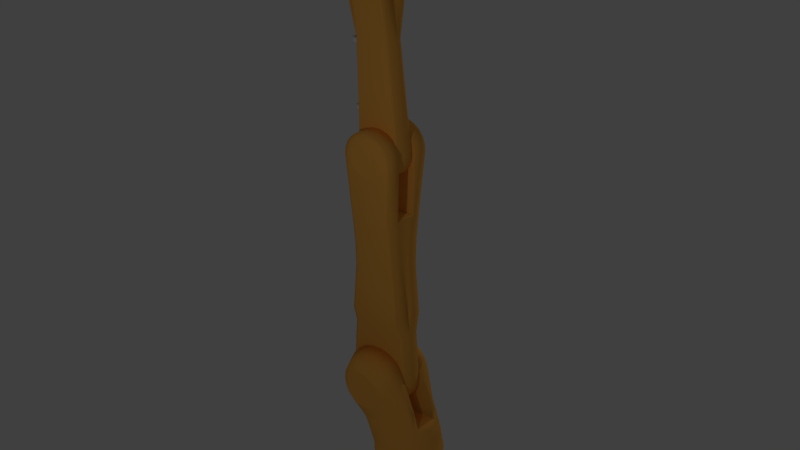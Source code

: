 # Source: kuka.blend  (saved by Blender 2.78.0; exported with 4.5.12 LTS)
import bpy
from mathutils import Matrix  # noqa: F401  (used for matrix-valued properties, if any)

bpy.ops.wm.read_factory_settings(use_empty=True)
scene = bpy.context.scene
scene.name = 'Scene'

# ---- collections
col_collection_1 = bpy.data.collections.new('Collection 1'); scene.collection.children.link(col_collection_1)

# ---- materials (node trees are filled in below, after node groups)
mat_kukabasematerial = bpy.data.materials.new('kukaBaseMaterial')
mat_kukabasematerial.alpha_threshold = 0.0
mat_kukabasematerial.use_transparent_shadow = False
mat_kukabasematerial.diffuse_color = (1.0, 0.4655, 0.08326, 1.0)
mat_kukabasematerial.specular_color = (0.4, 0.4, 0.4)
mat_kukabasematerial.roughness = 0.5
mat_kukalink1material = bpy.data.materials.new('kukaLink1Material')
mat_kukalink1material.alpha_threshold = 0.0
mat_kukalink1material.use_transparent_shadow = False
mat_kukalink1material.diffuse_color = (1.0, 0.466, 0.083, 1.0)
mat_kukalink1material.specular_color = (0.4, 0.4, 0.4)
mat_kukalink1material.roughness = 0.5
mat_kukalink2material = bpy.data.materials.new('kukaLink2Material')
mat_kukalink2material.alpha_threshold = 0.0
mat_kukalink2material.use_transparent_shadow = False
mat_kukalink2material.diffuse_color = (1.0, 0.466, 0.083, 1.0)
mat_kukalink2material.specular_color = (0.4, 0.4, 0.4)
mat_kukalink2material.roughness = 0.5
mat_kukalink3material = bpy.data.materials.new('kukaLink3Material')
mat_kukalink3material.alpha_threshold = 0.0
mat_kukalink3material.use_transparent_shadow = False
mat_kukalink3material.diffuse_color = (1.0, 0.466, 0.083, 1.0)
mat_kukalink3material.specular_color = (0.4, 0.4, 0.4)
mat_kukalink3material.roughness = 0.5
mat_kukalink4material = bpy.data.materials.new('kukaLink4Material')
mat_kukalink4material.alpha_threshold = 0.0
mat_kukalink4material.use_transparent_shadow = False
mat_kukalink4material.diffuse_color = (1.0, 0.466, 0.083, 1.0)
mat_kukalink4material.specular_color = (0.4, 0.4, 0.4)
mat_kukalink4material.roughness = 0.5

# ---- material node trees

# ---- world
world_world = bpy.data.worlds.new('World'); scene.world = world_world
world_world.color = (0.05088, 0.05088, 0.05088)
world_world.use_sun_shadow = False
world_world.sun_shadow_jitter_overblur = 0.0
world_world.cycles.sampling_method = 'MANUAL'

# ---- lights
light_lamp_001 = bpy.data.lights.new('Lamp.001', 'POINT')
light_lamp_001.transmission_factor = 0.0
light_lamp_001.cutoff_distance = 30.0
light_lamp_001.energy = 100.0
light_lamp_001.shadow_buffer_clip_start = 1.001
light_lamp_001.shadow_soft_size = 0.1
light_lamp_001.shadow_maximum_resolution = 0.006
light_lamp_001.use_absolute_resolution = True
light_lamp = bpy.data.lights.new('Lamp', 'POINT')
light_lamp.transmission_factor = 0.0
light_lamp.cutoff_distance = 30.0
light_lamp.energy = 100.0
light_lamp.shadow_buffer_clip_start = 1.001
light_lamp.shadow_soft_size = 0.1
light_lamp.shadow_maximum_resolution = 0.006
light_lamp.use_absolute_resolution = True

# ---- meshes
me_plane_004 = bpy.data.meshes.new('Plane.004')
me_plane_004.from_pydata([(0.09998, -0.985, 0.2017), (0.08448, -0.9193, 0.2402), (0.04547, -0.8375, 0.2896), (0.02302, -0.8169, 0.303), (0.06623, -0.8716, 0.2687), (-0.0001286, -0.81, 0.3087), (-0.02352, -0.8167, 0.3031), (-0.04593, -0.837, 0.2899), (-0.06663, -0.871, 0.269), (-0.08478, -0.9187, 0.2405), (-0.1002, -0.9849, 0.2017), (-0.985, 0.1001, 0.2017), (-0.985, -0.1, 0.2017), (-0.9189, -0.08462, 0.2404), (-0.8712, -0.06646, 0.2689), (-0.8101, -4.652e-05, 0.3086), (-0.8171, 0.02318, 0.3029), (-0.8372, -0.04576, 0.2898), (-0.8168, -0.02336, 0.303), (-0.8376, 0.04563, 0.2895), (-0.8718, 0.0664, 0.2686), (-0.9195, 0.08464, 0.2401), (0.985, 0.1002, 0.2017), (0.985, -0.1001, 0.2017), (0.09998, 0.985, 0.2017), (-0.1002, 0.9849, 0.2017), (0.9186, -0.08462, 0.2406), (0.8708, -0.06646, 0.2691), (0.9192, 0.08464, 0.2403), (0.8373, 0.04563, 0.2897), (0.8715, 0.0664, 0.2688), (0.8368, -0.04576, 0.29), (0.8168, 0.02318, 0.3031), (0.8165, -0.02336, 0.3032), (0.8098, -9.313e-05, 0.3088), (-0.0001285, 0.81, 0.3087), (0.02302, 0.8169, 0.303), (-0.02352, 0.8167, 0.3031), (-0.04593, 0.837, 0.2899), (0.04547, 0.8375, 0.2896), (-0.06663, 0.871, 0.269), (0.06623, 0.8716, 0.2687), (0.08448, 0.9193, 0.2402), (-0.08478, 0.9187, 0.2405), (-0.9195, 0.08464, 0.2017), (-0.8718, 0.0664, 0.2017), (-0.8376, 0.04563, 0.2017), (-0.8171, 0.02318, 0.2017), (-0.8101, -9.32e-05, 0.2017), (-0.8168, -0.02336, 0.2017), (-0.8372, -0.04576, 0.2017), (-0.8712, -0.06646, 0.2017), (-0.9189, -0.08462, 0.2017), (0.9192, 0.08464, 0.2017), (0.8715, 0.0664, 0.2017), (0.8373, 0.04563, 0.2017), (0.8168, 0.02318, 0.2017), (0.8098, -9.313e-05, 0.2017), (0.8165, -0.02336, 0.2017), (0.8368, -0.04576, 0.2017), (0.8708, -0.06646, 0.2017), (0.9186, -0.08462, 0.2017), (0.08448, 0.9193, 0.2017), (0.06623, 0.8716, 0.2017), (0.04547, 0.8375, 0.2017), (0.02302, 0.8169, 0.2017), (-0.000257, 0.81, 0.2017), (-0.02352, 0.8167, 0.2017), (-0.04593, 0.837, 0.2017), (-0.06663, 0.871, 0.2017), (-0.08478, 0.9187, 0.2017), (0.08448, -0.9193, 0.2017), (0.06623, -0.8716, 0.2017), (0.04547, -0.8375, 0.2017), (0.02302, -0.8169, 0.2017), (-0.000257, -0.81, 0.2017), (-0.02352, -0.8167, 0.2017), (-0.04593, -0.837, 0.2017), (-0.06663, -0.871, 0.2017), (-0.08478, -0.9187, 0.2017), (-3.796e-07, -0.9981, 0.2017), (-0.9981, 2.084e-07, 0.2017), (0.9981, -3.31e-07, 0.2017), (9.114e-09, 0.9981, 0.2017), (-0.2583, -0.9641, 0.2017), (0.2583, -0.9641, 0.2017), (-0.1992, -0.7434, 0.3316), (-3.024e-07, -0.7696, 0.3316), (0.1992, -0.7434, 0.3316), (0.09295, -0.9257, 0.2363), (0.05003, -0.8357, 0.2907), (0.02534, -0.8131, 0.3054), (0.07288, -0.8733, 0.2676), (-0.0001217, -0.8055, 0.3116), (-0.02585, -0.8128, 0.3055), (-0.0505, -0.8351, 0.291), (-0.07327, -0.8726, 0.268), (-0.09324, -0.9251, 0.2366), (-0.9641, 0.2583, 0.2017), (-0.9641, -0.2583, 0.2017), (-0.7434, 0.1992, 0.3316), (-0.7696, 1.546e-07, 0.3316), (-0.7434, -0.1992, 0.3316), (-0.9252, -0.09308, 0.2366), (-0.8727, -0.07311, 0.2679), (-0.8056, -4.68e-05, 0.3115), (-0.8132, 0.02551, 0.3053), (-0.8353, -0.05033, 0.2909), (-0.8129, -0.02569, 0.3054), (-0.8359, 0.0502, 0.2906), (-0.8734, 0.07304, 0.2675), (-0.9259, 0.09311, 0.2362), (-0.2583, 0.9641, 0.2017), (0.9641, -0.2583, 0.2017), (0.9641, 0.2583, 0.2017), (0.2583, 0.9641, 0.2017), (-2.674e-09, 0.7696, 0.3316), (-0.1992, 0.7434, 0.3316), (0.7434, -0.1992, 0.3316), (0.7696, -2.613e-07, 0.3316), (0.7434, 0.1992, 0.3316), (0.1992, 0.7434, 0.3316), (0.9249, -0.09307, 0.2367), (0.8724, -0.07311, 0.2681), (0.9256, 0.09311, 0.2364), (0.8355, 0.0502, 0.2908), (0.8731, 0.07304, 0.2677), (0.835, -0.05033, 0.2911), (0.8129, 0.02551, 0.3055), (0.8126, -0.02569, 0.3056), (0.8053, -9.756e-05, 0.3117), (-0.0001215, 0.8055, 0.3116), (0.02534, 0.8131, 0.3054), (-0.02585, 0.8128, 0.3055), (-0.0505, 0.8351, 0.291), (0.05003, 0.8357, 0.2907), (-0.07327, 0.8726, 0.268), (0.07288, 0.8733, 0.2676), (0.09295, 0.9257, 0.2363), (-0.09324, 0.9251, 0.2366), (-0.4991, 0.8644, 0.2017), (-0.7058, 0.7058, 0.2017), (-0.8644, 0.4991, 0.2017), (-0.8644, -0.4991, 0.2017), (-0.7058, -0.7058, 0.2017), (-0.4991, -0.8644, 0.2017), (0.4991, -0.8644, 0.2017), (0.7058, -0.7058, 0.2017), (0.8644, -0.4991, 0.2017), (0.8644, 0.4991, 0.2017), (0.7058, 0.7058, 0.2017), (0.4991, 0.8644, 0.2017), (-0.3848, 0.6665, 0.3316), (-0.5442, 0.5442, 0.3316), (-0.6665, 0.3848, 0.3316), (-0.6665, -0.3848, 0.3316), (-0.5442, -0.5442, 0.3316), (-0.3848, -0.6665, 0.3316), (0.3848, -0.6665, 0.3316), (0.5442, -0.5442, 0.3316), (0.6665, -0.3848, 0.3316), (0.6665, 0.3848, 0.3316), (0.5442, 0.5442, 0.3316), (0.3848, 0.6665, 0.3316), (9.114e-09, 0.9981, 0.0), (-0.2583, 0.9641, 0.0), (-0.4991, 0.8644, 0.0), (-0.7058, 0.7058, 0.0), (-0.8644, 0.4991, 0.0), (-0.9641, 0.2583, 0.0), (-0.9981, 2.084e-07, 0.0), (-0.9641, -0.2583, 0.0), (-0.8644, -0.4991, 0.0), (-0.7058, -0.7058, 0.0), (-0.4991, -0.8644, 0.0), (-0.2583, -0.9641, 0.0), (-3.796e-07, -0.9981, 0.0), (0.2583, -0.9641, 0.0), (0.4991, -0.8644, 0.0), (0.7058, -0.7058, 0.0), (0.8644, -0.4991, 0.0), (0.9641, -0.2583, 0.0), (0.9981, -3.31e-07, 0.0), (0.9641, 0.2583, 0.0), (0.8644, 0.4991, 0.0), (0.7058, 0.7058, 0.0), (0.4991, 0.8644, 0.0), (0.2583, 0.9641, 0.0), (-0.1992, -0.7434, 0.3479), (-3.024e-07, -0.7696, 0.3479), (0.1992, -0.7434, 0.3479), (-0.7434, 0.1992, 0.3479), (-0.7696, 1.546e-07, 0.3479), (-0.7434, -0.1992, 0.3479), (-2.674e-09, 0.7696, 0.3479), (-0.1992, 0.7434, 0.3479), (0.7434, -0.1992, 0.3479), (0.7696, -2.613e-07, 0.3479), (0.7434, 0.1992, 0.3479), (0.1992, 0.7434, 0.3479), (-0.3848, 0.6665, 0.3479), (-0.5442, 0.5442, 0.3479), (-0.6665, 0.3848, 0.3479), (-0.6665, -0.3848, 0.3479), (-0.5442, -0.5442, 0.3479), (-0.3848, -0.6665, 0.3479), (0.3848, -0.6665, 0.3479), (0.5442, -0.5442, 0.3479), (0.6665, -0.3848, 0.3479), (0.6665, 0.3848, 0.3479), (0.5442, 0.5442, 0.3479), (0.3848, 0.6665, 0.3479), (-0.1992, -0.7434, 1.287), (-3.024e-07, -0.7696, 1.287), (0.1992, -0.7434, 1.287), (-0.7434, 0.1992, 1.287), (-0.7696, 1.546e-07, 1.287), (-0.7434, -0.1992, 1.287), (-2.674e-09, 0.7696, 1.287), (-0.1992, 0.7434, 1.287), (0.7434, -0.1992, 1.287), (0.7696, -2.613e-07, 1.287), (0.7434, 0.1992, 1.287), (0.1992, 0.7434, 1.287), (-0.3848, 0.6665, 1.287), (-0.5442, 0.5442, 1.287), (-0.6665, 0.3848, 1.287), (-0.6665, -0.3848, 1.287), (-0.5442, -0.5442, 1.287), (-0.3848, -0.6665, 1.287), (0.3848, -0.6665, 1.287), (0.5442, -0.5442, 1.287), (0.6665, -0.3848, 1.287), (0.6665, 0.3848, 1.287), (0.5442, 0.5442, 1.287), (0.3848, 0.6665, 1.287)], [], [(73, 2, 3, 74), (55, 29, 32, 56), (74, 3, 5, 75), (56, 32, 34, 57), (75, 5, 6, 76), (57, 34, 33, 58), (76, 6, 7, 77), (58, 33, 31, 59), (77, 7, 8, 78), (59, 31, 27, 60), (78, 8, 9, 79), (60, 27, 26, 61), (61, 26, 23), (11, 44, 21), (44, 45, 20, 21), (45, 46, 19, 20), (46, 47, 16, 19), (47, 48, 15, 16), (48, 49, 18, 15), (49, 50, 17, 18), (50, 51, 14, 17), (51, 52, 13, 14), (52, 12, 13), (22, 28, 53), (71, 1, 4, 72), (53, 28, 30, 54), (72, 4, 2, 73), (54, 30, 29, 55), (79, 9, 10), (1, 71, 0), (71, 72, 73, 74, 75, 76, 77, 78, 79, 10, 80, 0), (44, 11, 81, 12, 52, 51, 50, 49, 48, 47, 46, 45), (22, 53, 54, 55, 56, 57, 58, 59, 60, 61, 23, 82), (24, 83, 25, 70, 69, 68, 67, 66, 65, 64, 63, 62), (62, 42, 24), (62, 63, 41, 42), (63, 64, 39, 41), (64, 65, 36, 39), (65, 66, 35, 36), (67, 37, 35, 66), (68, 38, 37, 67), (69, 40, 38, 68), (70, 43, 40, 69), (25, 43, 70), (87, 86, 84, 10, 97, 96, 95, 94, 93), (88, 87, 93, 91, 90, 92, 89, 0, 85), (102, 101, 105, 108, 107, 104, 103, 12, 99), (98, 11, 111, 110, 109, 106, 105, 101, 100), (119, 118, 113, 23, 122, 123, 127, 129, 130), (141, 153, 152, 140), (84, 86, 157, 145), (142, 154, 153, 141), (98, 100, 154, 142), (149, 161, 120, 114), (150, 162, 161, 149), (146, 158, 88, 85), (151, 163, 162, 150), (147, 159, 158, 146), (143, 155, 102, 99), (148, 160, 159, 147), (144, 156, 155, 143), (113, 118, 160, 148), (145, 157, 156, 144), (85, 0, 80, 176, 177), (150, 149, 184, 185), (146, 85, 177, 178), (151, 150, 185, 186), (147, 146, 178, 179), (143, 99, 171, 172), (115, 151, 186, 187), (148, 147, 179, 180), (144, 143, 172, 173), (140, 112, 165, 166), (113, 148, 180, 181), (145, 144, 173, 174), (141, 140, 166, 167), (84, 145, 174, 175), (142, 141, 167, 168), (114, 22, 82, 182, 183), (98, 142, 168, 169), (149, 114, 183, 184), (170, 81, 98, 169), (171, 99, 81, 170), (84, 175, 176, 80, 10), (182, 82, 113, 181), (164, 165, 112, 25, 83), (164, 83, 24, 115, 187), (163, 151, 115, 121), (152, 117, 112, 140), (116, 121, 115, 24, 138, 137, 135, 132, 131), (116, 131, 133, 134, 136, 139, 25, 112, 117), (120, 119, 130, 128, 125, 126, 124, 22, 114), (24, 42, 138), (42, 41, 137, 138), (41, 39, 135, 137), (39, 36, 132, 135), (36, 35, 131, 132), (35, 37, 133, 131), (37, 38, 134, 133), (38, 40, 136, 134), (40, 43, 139, 136), (23, 26, 122), (122, 26, 27, 123), (123, 27, 31, 127), (127, 31, 33, 129), (129, 33, 34, 130), (130, 34, 32, 128), (128, 32, 29, 125), (125, 29, 30, 126), (126, 30, 28, 124), (124, 28, 22), (10, 9, 97), (97, 9, 8, 96), (96, 8, 7, 95), (95, 7, 6, 94), (94, 6, 5, 93), (93, 5, 3, 91), (91, 3, 2, 90), (90, 2, 4, 92), (92, 4, 1, 89), (89, 1, 0), (11, 21, 111), (111, 21, 20, 110), (110, 20, 19, 109), (109, 19, 16, 106), (106, 16, 15, 105), (105, 15, 18, 108), (108, 18, 17, 107), (107, 17, 14, 104), (104, 14, 13, 103), (103, 13, 12), (139, 43, 25), (120, 161, 209, 198), (88, 158, 206, 190), (156, 157, 205, 204), (116, 117, 195, 194), (154, 100, 191, 202), (163, 121, 199, 211), (158, 159, 207, 206), (102, 155, 203, 193), (100, 101, 192, 191), (86, 87, 189, 188), (159, 160, 208, 207), (87, 88, 190, 189), (101, 102, 193, 192), (161, 162, 210, 209), (119, 120, 198, 197), (162, 163, 211, 210), (152, 153, 201, 200), (117, 152, 200, 195), (153, 154, 202, 201), (160, 118, 196, 208), (157, 86, 188, 205), (155, 156, 204, 203), (121, 116, 194, 199), (200, 201, 225, 224), (190, 206, 230, 214), (195, 200, 224, 219), (201, 202, 226, 225), (199, 194, 218, 223), (188, 189, 213, 212), (208, 196, 220, 232), (203, 204, 228, 227), (194, 195, 219, 218), (189, 190, 214, 213), (198, 209, 233, 222), (204, 205, 229, 228), (196, 197, 221, 220), (211, 199, 223, 235), (206, 207, 231, 230), (197, 198, 222, 221), (202, 191, 215, 226), (207, 208, 232, 231), (191, 192, 216, 215), (193, 203, 227, 217), (209, 210, 234, 233), (192, 193, 217, 216), (205, 188, 212, 229), (210, 211, 235, 234), (118, 119, 197, 196), (213, 214, 230, 231, 232, 220, 221, 222, 233, 234, 235, 223, 218, 219, 224, 225, 226, 215, 216, 217, 227, 228, 229, 212), (165, 164, 187, 186, 185, 184, 183, 182, 181, 180, 179, 178, 177, 176, 175, 174, 173, 172, 171, 170, 169, 168, 167, 166)])
me_plane_004.polygons.foreach_set('use_smooth', [1, 1, 1, 1, 1, 1, 1, 1, 1, 1, 1, 1, 1, 1, 1, 1, 1, 1, 1, 1, 1, 1, 1, 1, 1, 1, 1, 1, 1, 1, 1, 1, 1, 1, 1, 1, 1, 1, 1, 1, 1, 1, 1, 1, 1, 1, 1, 1, 1, 1, 1, 1, 1, 1, 1, 1, 1, 1, 1, 1, 1, 1, 1, 1, 1, 1, 1, 1, 1, 1, 1, 1, 1, 1, 1, 1, 1, 1, 1, 1, 1, 1, 1, 1, 1, 1, 1, 1, 1, 1, 1, 1, 1, 1, 1, 1, 1, 1, 1, 1, 1, 1, 1, 1, 1, 1, 1, 1, 1, 1, 1, 1, 1, 1, 1, 1, 1, 1, 1, 1, 1, 1, 1, 1, 1, 1, 1, 1, 1, 1, 1, 1, 1, 1, 1, 1, 1, 1, 1, 1, 1, 1, 1, 1, 1, 1, 1, 1, 1, 1, 1, 1, 1, 1, 1, 1, 1, 1, 1, 1, 1, 1, 1, 1, 1, 1, 1, 1, 1, 1, 1, 1, 1, 1, 1, 1, 1, 1, 1, 1, 0, 0])
me_plane_004.materials.append(mat_kukabasematerial)
me_plane_004.use_remesh_preserve_volume = False
me_plane_004.use_remesh_preserve_attributes = False
me_plane_004.use_mirror_vertex_groups = False
me_plane_004.update()
me_circle_010 = bpy.data.meshes.new('Circle.010')
me_circle_010.from_pydata([(1.465e-10, 0.06023, -0.004352), (-0.04118, 0.04685, -0.004352), (-0.06664, 0.01181, -0.004352), (-0.06664, -0.03149, -0.004352), (-0.04118, -0.06653, -0.004352), (6.272e-09, -0.07991, -0.004352), (0.04118, -0.06653, -0.004352), (0.06664, -0.03149, -0.004352), (0.06664, 0.01181, -0.004352), (0.04118, 0.04685, -0.004352), (1.465e-10, 0.06023, 0.09616), (-0.04118, 0.04685, 0.09616), (-0.06664, 0.01181, 0.09616), (-0.06664, -0.03149, 0.09616), (-0.04118, -0.06653, 0.09616), (6.272e-09, -0.07991, 0.09616), (0.04118, -0.06653, 0.09616), (0.06664, -0.03149, 0.09616), (0.06664, 0.01181, 0.09616), (0.04118, 0.04685, 0.09616), (-1.893e-09, 0.03067, 0.09616), (-0.03508, 0.01041, 0.09616), (-0.03508, -0.03009, 0.09616), (1.649e-09, -0.05035, 0.09616), (0.03508, -0.03009, 0.09616), (0.03508, 0.01041, 0.09616), (-1.893e-09, 0.03067, 0.03961), (-0.03508, 0.01041, 0.03961), (-0.03508, -0.03009, 0.03961), (1.649e-09, -0.05035, 0.03961), (0.03508, -0.03009, 0.03961), (0.03508, 0.01041, 0.03961)], [], [(4, 14, 13, 3), (1, 11, 10, 0), (8, 18, 17, 7), (5, 15, 14, 4), (2, 12, 11, 1), (9, 19, 18, 8), (6, 16, 15, 5), (3, 13, 12, 2), (0, 10, 19, 9), (7, 17, 16, 6), (18, 25, 24, 17), (17, 24, 16), (16, 24, 23, 15), (15, 23, 22, 14), (14, 22, 13), (13, 22, 21, 12), (12, 21, 11), (11, 21, 20, 10), (10, 20, 25, 19), (19, 25, 18), (20, 21, 27, 26), (25, 20, 26, 31), (23, 24, 30, 29), (21, 22, 28, 27), (24, 25, 31, 30), (22, 23, 29, 28), (27, 28, 29, 30, 31, 26)])
me_circle_010.polygons.foreach_set('use_smooth', [1, 1, 1, 1, 1, 1, 1, 1, 1, 1, 0, 0, 0, 0, 0, 0, 0, 0, 0, 0, 0, 0, 0, 0, 0, 0, 0])
me_circle_010.use_remesh_preserve_volume = False
me_circle_010.use_remesh_preserve_attributes = False
me_circle_010.use_mirror_vertex_groups = False
me_circle_010.update()
me_circle_009 = bpy.data.meshes.new('Circle.009')
me_circle_009.from_pydata([(1.465e-10, 0.06023, -0.004352), (-0.04118, 0.04685, -0.004352), (-0.06664, 0.01181, -0.004352), (-0.06664, -0.03149, -0.004352), (-0.04118, -0.06653, -0.004352), (6.272e-09, -0.07991, -0.004352), (0.04118, -0.06653, -0.004352), (0.06664, -0.03149, -0.004352), (0.06664, 0.01181, -0.004352), (0.04118, 0.04685, -0.004352), (1.465e-10, 0.06023, 0.09616), (-0.04118, 0.04685, 0.09616), (-0.06664, 0.01181, 0.09616), (-0.06664, -0.03149, 0.09616), (-0.04118, -0.06653, 0.09616), (6.272e-09, -0.07991, 0.09616), (0.04118, -0.06653, 0.09616), (0.06664, -0.03149, 0.09616), (0.06664, 0.01181, 0.09616), (0.04118, 0.04685, 0.09616), (-1.893e-09, 0.03067, 0.09616), (-0.03508, 0.01041, 0.09616), (-0.03508, -0.03009, 0.09616), (1.649e-09, -0.05035, 0.09616), (0.03508, -0.03009, 0.09616), (0.03508, 0.01041, 0.09616), (-1.893e-09, 0.03067, 0.03961), (-0.03508, 0.01041, 0.03961), (-0.03508, -0.03009, 0.03961), (1.649e-09, -0.05035, 0.03961), (0.03508, -0.03009, 0.03961), (0.03508, 0.01041, 0.03961)], [], [(4, 14, 13, 3), (1, 11, 10, 0), (8, 18, 17, 7), (5, 15, 14, 4), (2, 12, 11, 1), (9, 19, 18, 8), (6, 16, 15, 5), (3, 13, 12, 2), (0, 10, 19, 9), (7, 17, 16, 6), (18, 25, 24, 17), (17, 24, 16), (16, 24, 23, 15), (15, 23, 22, 14), (14, 22, 13), (13, 22, 21, 12), (12, 21, 11), (11, 21, 20, 10), (10, 20, 25, 19), (19, 25, 18), (20, 21, 27, 26), (25, 20, 26, 31), (23, 24, 30, 29), (21, 22, 28, 27), (24, 25, 31, 30), (22, 23, 29, 28), (27, 28, 29, 30, 31, 26)])
me_circle_009.polygons.foreach_set('use_smooth', [1, 1, 1, 1, 1, 1, 1, 1, 1, 1, 0, 0, 0, 0, 0, 0, 0, 0, 0, 0, 0, 0, 0, 0, 0, 0, 0])
me_circle_009.use_remesh_preserve_volume = False
me_circle_009.use_remesh_preserve_attributes = False
me_circle_009.use_mirror_vertex_groups = False
me_circle_009.update()
me_circle_008 = bpy.data.meshes.new('Circle.008')
me_circle_008.from_pydata([(1.465e-10, 0.06023, -0.004352), (-0.04118, 0.04685, -0.004352), (-0.06664, 0.01181, -0.004352), (-0.06664, -0.03149, -0.004352), (-0.04118, -0.06653, -0.004352), (6.272e-09, -0.07991, -0.004352), (0.04118, -0.06653, -0.004352), (0.06664, -0.03149, -0.004352), (0.06664, 0.01181, -0.004352), (0.04118, 0.04685, -0.004352), (1.465e-10, 0.06023, 0.09616), (-0.04118, 0.04685, 0.09616), (-0.06664, 0.01181, 0.09616), (-0.06664, -0.03149, 0.09616), (-0.04118, -0.06653, 0.09616), (6.272e-09, -0.07991, 0.09616), (0.04118, -0.06653, 0.09616), (0.06664, -0.03149, 0.09616), (0.06664, 0.01181, 0.09616), (0.04118, 0.04685, 0.09616), (-1.893e-09, 0.03067, 0.09616), (-0.03508, 0.01041, 0.09616), (-0.03508, -0.03009, 0.09616), (1.649e-09, -0.05035, 0.09616), (0.03508, -0.03009, 0.09616), (0.03508, 0.01041, 0.09616), (-1.893e-09, 0.03067, 0.03961), (-0.03508, 0.01041, 0.03961), (-0.03508, -0.03009, 0.03961), (1.649e-09, -0.05035, 0.03961), (0.03508, -0.03009, 0.03961), (0.03508, 0.01041, 0.03961)], [], [(4, 14, 13, 3), (1, 11, 10, 0), (8, 18, 17, 7), (5, 15, 14, 4), (2, 12, 11, 1), (9, 19, 18, 8), (6, 16, 15, 5), (3, 13, 12, 2), (0, 10, 19, 9), (7, 17, 16, 6), (18, 25, 24, 17), (17, 24, 16), (16, 24, 23, 15), (15, 23, 22, 14), (14, 22, 13), (13, 22, 21, 12), (12, 21, 11), (11, 21, 20, 10), (10, 20, 25, 19), (19, 25, 18), (20, 21, 27, 26), (25, 20, 26, 31), (23, 24, 30, 29), (21, 22, 28, 27), (24, 25, 31, 30), (22, 23, 29, 28), (27, 28, 29, 30, 31, 26)])
me_circle_008.polygons.foreach_set('use_smooth', [1, 1, 1, 1, 1, 1, 1, 1, 1, 1, 0, 0, 0, 0, 0, 0, 0, 0, 0, 0, 0, 0, 0, 0, 0, 0, 0])
me_circle_008.use_remesh_preserve_volume = False
me_circle_008.use_remesh_preserve_attributes = False
me_circle_008.use_mirror_vertex_groups = False
me_circle_008.update()
me_circle_005 = bpy.data.meshes.new('Circle.005')
me_circle_005.from_pydata([(1.465e-10, 0.06023, -0.004352), (-0.04118, 0.04685, -0.004352), (-0.06664, 0.01181, -0.004352), (-0.06664, -0.03149, -0.004352), (-0.04118, -0.06653, -0.004352), (6.272e-09, -0.07991, -0.004352), (0.04118, -0.06653, -0.004352), (0.06664, -0.03149, -0.004352), (0.06664, 0.01181, -0.004352), (0.04118, 0.04685, -0.004352), (1.465e-10, 0.06023, 0.09616), (-0.04118, 0.04685, 0.09616), (-0.06664, 0.01181, 0.09616), (-0.06664, -0.03149, 0.09616), (-0.04118, -0.06653, 0.09616), (6.272e-09, -0.07991, 0.09616), (0.04118, -0.06653, 0.09616), (0.06664, -0.03149, 0.09616), (0.06664, 0.01181, 0.09616), (0.04118, 0.04685, 0.09616), (-1.893e-09, 0.03067, 0.09616), (-0.03508, 0.01041, 0.09616), (-0.03508, -0.03009, 0.09616), (1.649e-09, -0.05035, 0.09616), (0.03508, -0.03009, 0.09616), (0.03508, 0.01041, 0.09616), (-1.893e-09, 0.03067, 0.03961), (-0.03508, 0.01041, 0.03961), (-0.03508, -0.03009, 0.03961), (1.649e-09, -0.05035, 0.03961), (0.03508, -0.03009, 0.03961), (0.03508, 0.01041, 0.03961)], [], [(4, 14, 13, 3), (1, 11, 10, 0), (8, 18, 17, 7), (5, 15, 14, 4), (2, 12, 11, 1), (9, 19, 18, 8), (6, 16, 15, 5), (3, 13, 12, 2), (0, 10, 19, 9), (7, 17, 16, 6), (18, 25, 24, 17), (17, 24, 16), (16, 24, 23, 15), (15, 23, 22, 14), (14, 22, 13), (13, 22, 21, 12), (12, 21, 11), (11, 21, 20, 10), (10, 20, 25, 19), (19, 25, 18), (20, 21, 27, 26), (25, 20, 26, 31), (23, 24, 30, 29), (21, 22, 28, 27), (24, 25, 31, 30), (22, 23, 29, 28), (27, 28, 29, 30, 31, 26)])
me_circle_005.polygons.foreach_set('use_smooth', [1, 1, 1, 1, 1, 1, 1, 1, 1, 1, 0, 0, 0, 0, 0, 0, 0, 0, 0, 0, 0, 0, 0, 0, 0, 0, 0])
me_circle_005.use_remesh_preserve_volume = False
me_circle_005.use_remesh_preserve_attributes = False
me_circle_005.use_mirror_vertex_groups = False
me_circle_005.update()
me_circle_001 = bpy.data.meshes.new('Circle.001')
me_circle_001.from_pydata([(0.6939, -4.515e-07, 0.369), (-0.7654, -0.2781, 0.2137), (-0.8231, -1.133e-06, 0.2076), (0.6361, -0.2781, 0.3628), (-0.8085, -0.1488, 0.2091), (0.6793, -0.1488, 0.3674), (-0.8085, 0.1488, 0.2091), (-0.7654, 0.2781, 0.2137), (0.6793, 0.1488, 0.3674), (0.6361, 0.2781, 0.3628), (0.457, -5.057e-07, 0.7806), (0.59, -4.567e-07, 0.7083), (0.5386, -4.718e-07, 0.7703), (0.534, -0.2781, 0.6939), (0.4824, -0.2781, 0.7559), (0.4428, -0.1488, 0.7769), (0.5759, -0.1488, 0.7046), (0.5244, -0.1488, 0.7667), (0.4428, 0.1488, 0.7769), (0.5759, 0.1488, 0.7046), (0.5244, 0.1488, 0.7667), (0.4824, 0.2781, 0.7559), (0.534, 0.2781, 0.6939), (-0.8042, -0.2781, 0.6225), (-0.8766, -0.3484, 0.4956), (-0.8605, -0.2781, 0.6001), (-0.887, -0.2781, 0.5537), (-0.9322, -1.138e-06, 0.4815), (-0.8606, -1.085e-06, 0.6094), (-0.943, -1.132e-06, 0.5395), (-0.9168, -1.113e-06, 0.5864), (-0.8464, -0.1488, 0.6128), (-0.9182, -0.1488, 0.485), (-0.9026, -0.1488, 0.5898), (-0.9288, -0.1488, 0.5431), (-0.8464, 0.1488, 0.6128), (-0.9182, 0.1488, 0.485), (-0.9026, 0.1488, 0.5898), (-0.9288, 0.1488, 0.5431), (-0.8766, 0.3142, 0.4956), (-0.8042, 0.2781, 0.6225), (-0.887, 0.2781, 0.5537), (-0.8605, 0.2781, 0.6001), (-0.7628, -1.132e-06, 0.01134), (-0.7481, -0.1488, 0.01134), (-0.7047, -0.2781, 0.01134), (-0.6342, -0.4238, 0.01134), (-0.5394, -0.5394, 0.01134), (-0.4238, -0.6342, 0.01134), (-0.2919, -0.7047, 0.01134), (-0.1488, -0.7481, 0.01134), (4.843e-08, -0.7628, 0.01134), (0.1488, -0.7481, 0.01134), (0.2919, -0.7047, 0.01134), (0.4238, -0.6342, 0.01134), (0.5394, -0.5394, 0.01134), (0.6342, -0.4238, 0.01134), (0.7047, -0.2781, 0.01134), (0.7481, -0.1488, 0.01134), (0.7628, -4.497e-07, 0.01134), (0.7607, 0.1513, 2.384e-07), (0.7165, 0.2827, 2.384e-07), (0.6449, 0.4309, 2.384e-07), (0.5484, 0.5484, 2.384e-07), (0.4309, 0.6449, 2.384e-07), (0.2968, 0.7165, 2.384e-07), (0.1513, 0.7607, 2.384e-07), (5.018e-08, 0.7756, 2.384e-07), (-0.1513, 0.7607, 2.384e-07), (-0.2968, 0.7165, 2.384e-07), (-0.4309, 0.6449, 2.384e-07), (-0.5484, 0.5484, 2.384e-07), (-0.6449, 0.4309, 2.384e-07), (-0.7165, 0.2827, 2.384e-07), (0.382, -0.2781, 1.132), (0.3192, -0.4238, 1.1), (0.2347, -0.5394, 1.057), (0.1318, -0.6342, 1.004), (0.01436, -0.7047, 0.9441), (-0.1131, -0.7481, 0.879), (-0.2456, -0.7628, 0.8113), (-0.7607, 0.1513, 2.384e-07), (-0.587, 0.7047, 0.8012), (-0.4596, 0.7481, 0.8249), (-0.2456, 0.7628, 0.8113), (-0.1131, 0.7481, 0.879), (0.01436, 0.7047, 0.9441), (0.1318, 0.6342, 1.004), (0.2347, 0.5394, 1.057), (0.3192, 0.4238, 1.1), (0.382, 0.2781, 1.132), (0.7481, 0.1488, 0.01134), (-0.4596, -0.7481, 0.8249), (-0.587, -0.7047, 0.8012), (-0.7756, -1.151e-06, 1.788e-07), (-0.7607, -0.1513, 1.788e-07), (-0.7165, -0.2827, 1.788e-07), (-0.6449, -0.4309, 1.788e-07), (-0.5484, -0.5484, 1.788e-07), (-0.4309, -0.6449, 1.788e-07), (-0.2968, -0.7165, 1.788e-07), (-0.1513, -0.7607, 1.788e-07), (5.018e-08, -0.7756, 1.788e-07), (0.1513, -0.7607, 1.788e-07), (0.2968, -0.7165, 1.788e-07), (0.4309, -0.6449, 1.788e-07), (0.5484, -0.5484, 1.788e-07), (0.6449, -0.4309, 1.788e-07), (0.7165, -0.2827, 1.788e-07), (0.7607, -0.1513, 1.788e-07), (0.7756, -4.574e-07, 1.788e-07), (0.7047, 0.2781, 0.01134), (0.6342, 0.4238, 0.01134), (0.5394, 0.5394, 0.01134), (0.4238, 0.6342, 0.01134), (0.2919, 0.7047, 0.01134), (0.1488, 0.7481, 0.01134), (4.843e-08, 0.7628, 0.01134), (-0.1488, 0.7481, 0.01134), (-0.2919, 0.7047, 0.01134), (-0.4238, 0.6342, 0.01134), (-0.5394, 0.5394, 0.01134), (-0.6342, 0.4238, 0.01134), (-0.7047, 0.2781, 0.01134), (-0.7481, 0.1488, 0.01134), (-0.7044, -0.6342, 0.7654), (-0.8073, -0.5394, 0.7128), (-0.8918, -0.4238, 0.6696), (-0.8582, -0.3484, 0.6343), (-0.8334, -0.8163, 1.962), (-0.9304, -0.8163, 1.893), (-1.004, -0.8163, 1.8), (-1.049, -0.8163, 1.69), (-1.06, -0.8163, 1.572), (-1.038, -0.8163, 1.455), (-0.9843, -0.8163, 1.349), (-0.9027, -0.8163, 1.263), (-0.8, -0.8163, 1.203), (-0.6846, -0.8163, 1.175), (-0.5659, -0.8163, 1.18), (-0.4535, -0.8163, 1.218), (-0.3565, -0.8163, 1.287), (-0.2827, -0.8163, 1.38), (-0.2382, -0.8163, 1.49), (-0.2265, -0.8163, 1.608), (-0.2485, -0.8163, 1.725), (-0.3026, -0.8163, 1.831), (-0.3843, -0.8163, 1.917), (-0.4869, -0.8163, 1.977), (-0.6023, -0.8163, 2.005), (-0.721, -0.8163, 2.0), (-0.9362, -0.6542, 2.163), (-1.086, -0.6542, 2.057), (-1.199, -0.6542, 1.914), (-1.268, -0.6542, 1.744), (-1.286, -0.6542, 1.562), (-1.252, -0.6542, 1.382), (-1.169, -0.6542, 1.219), (-1.043, -0.6542, 1.086), (-0.8847, -0.6542, 0.9937), (-0.7069, -0.7002, 0.9499), (-0.524, -0.735, 0.9579), (-0.3508, -0.735, 1.017), (-0.2012, -0.735, 1.123), (-0.08753, -0.7002, 1.266), (-0.01887, -0.6542, 1.436), (-0.0008055, -0.6542, 1.618), (-0.03481, -0.6542, 1.798), (-0.1181, -0.6542, 1.961), (-0.244, -0.6542, 2.094), (-0.4022, -0.6542, 2.186), (-0.58, -0.6542, 2.23), (-0.7629, -0.6542, 2.222), (-1.013, -0.2593, 2.313), (-1.202, -0.2593, 2.18), (-1.345, -0.2593, 1.999), (-1.432, -0.2593, 1.784), (-1.455, -0.2593, 1.554), (-1.383, -0.2593, 1.342), (-0.01083, -0.2593, 2.043), (-0.139, -0.2593, 2.227), (-0.3388, -0.2593, 2.343), (-0.5633, -0.2593, 2.398), (-0.7943, -0.2593, 2.388), (-0.7044, 0.6342, 0.7654), (-0.8073, 0.5394, 0.7128), (-0.8918, 0.4238, 0.6696), (-0.8582, 0.3142, 0.6343), (-0.8334, 0.8163, 1.962), (-0.9304, 0.8163, 1.893), (-1.004, 0.8163, 1.8), (-1.049, 0.8163, 1.69), (-1.06, 0.8163, 1.572), (-1.038, 0.8163, 1.455), (-0.9843, 0.8163, 1.349), (-0.9027, 0.8163, 1.263), (-0.8, 0.8163, 1.203), (-0.6846, 0.8163, 1.175), (-0.5659, 0.8163, 1.18), (-0.4535, 0.8163, 1.218), (-0.3565, 0.8163, 1.287), (-0.2827, 0.8163, 1.38), (-0.2382, 0.8163, 1.49), (-0.2265, 0.8163, 1.608), (-0.2485, 0.8163, 1.725), (-0.3026, 0.8163, 1.831), (-0.3843, 0.8163, 1.917), (-0.4869, 0.8163, 1.977), (-0.6023, 0.8163, 2.005), (-0.721, 0.8163, 2.0), (-0.9362, 0.6542, 2.163), (-1.086, 0.6542, 2.057), (-1.199, 0.6542, 1.914), (-1.268, 0.6542, 1.744), (-1.286, 0.6542, 1.562), (-1.252, 0.6542, 1.382), (-1.169, 0.6542, 1.219), (-1.043, 0.6542, 1.086), (-0.8847, 0.6542, 0.9937), (-0.7069, 0.7002, 0.9499), (-0.524, 0.735, 0.9579), (-0.3508, 0.735, 1.017), (-0.2012, 0.735, 1.123), (-0.08753, 0.7002, 1.266), (-0.01887, 0.6542, 1.436), (-0.0008054, 0.6542, 1.618), (-0.03481, 0.6542, 1.798), (-0.1181, 0.6542, 1.961), (-0.244, 0.6542, 2.094), (-0.4022, 0.6542, 2.186), (-0.58, 0.6542, 2.23), (-0.7629, 0.6542, 2.222), (-1.013, 0.2593, 2.313), (-1.202, 0.2593, 2.18), (-1.345, 0.2593, 1.999), (-1.432, 0.2593, 1.784), (-1.455, 0.2593, 1.554), (-1.383, 0.2593, 1.342), (-0.01083, 0.2593, 2.043), (-0.139, 0.2593, 2.227), (-0.3388, 0.2593, 2.343), (-0.5633, 0.2593, 2.398), (-0.7943, 0.2593, 2.388), (-0.06461, -0.7628, 0.2883), (-0.1789, -0.7628, 0.6171), (-0.486, -0.6342, 0.2434), (-0.5893, -0.6342, 0.5116), (-0.6953, -0.4238, 0.2212), (-0.7932, -0.4238, 0.4592), (-0.3549, -0.7047, 0.2574), (-0.4616, -0.7047, 0.5444), (0.1038, -0.7047, 0.6898), (0.2257, -0.7047, 0.3191), (0.3568, -0.6342, 0.3331), (0.2315, -0.6342, 0.7226), (0.4717, -0.5394, 0.3453), (0.3435, -0.5394, 0.7514), (-0.6009, -0.5394, 0.2312), (-0.7013, -0.5394, 0.4828), (-0.2126, -0.7481, 0.2725), (-0.323, -0.7481, 0.58), (0.566, -0.4238, 0.3554), (0.4353, -0.4238, 0.775), (0.566, 0.4238, 0.3554), (0.4353, 0.4238, 0.775), (-0.2126, 0.7481, 0.2725), (-0.323, 0.7481, 0.58), (0.3568, 0.6342, 0.3331), (0.2315, 0.6342, 0.7226), (-0.3549, 0.7047, 0.2574), (-0.4616, 0.7047, 0.5444), (-0.486, 0.6342, 0.2434), (-0.5893, 0.6342, 0.5116), (0.08337, -0.7481, 0.304), (-0.03479, -0.7481, 0.6541), (-0.06461, 0.7628, 0.2883), (-0.1789, 0.7628, 0.6171), (-0.6009, 0.5394, 0.2312), (-0.7013, 0.5394, 0.4828), (0.4717, 0.5394, 0.3453), (0.3435, 0.5394, 0.7514), (0.1038, 0.7047, 0.6898), (0.2257, 0.7047, 0.3191), (-0.6953, 0.4238, 0.2212), (-0.7932, 0.4238, 0.4592), (0.08337, 0.7481, 0.304), (-0.03479, 0.7481, 0.6541), (0.7607, 0.1513, -0.06824), (0.7165, 0.2827, -0.06824), (0.6449, 0.4309, -0.06824), (0.5484, 0.5484, -0.06824), (0.4309, 0.6449, -0.06824), (0.2968, 0.7165, -0.06824), (0.1513, 0.7607, -0.06824), (5.018e-08, 0.7756, -0.06824), (-0.1513, 0.7607, -0.06824), (-0.2968, 0.7165, -0.06824), (-0.4309, 0.6449, -0.06824), (-0.5484, 0.5484, -0.06824), (-0.6449, 0.4309, -0.06824), (-0.7165, 0.2827, -0.06824), (-0.7607, 0.1513, -0.06824), (-0.7756, -1.151e-06, -0.06824), (-0.7607, -0.1513, -0.06824), (-0.7165, -0.2827, -0.06824), (-0.6449, -0.4309, -0.06824), (-0.5484, -0.5484, -0.06824), (-0.4309, -0.6449, -0.06824), (-0.2968, -0.7165, -0.06824), (-0.1513, -0.7607, -0.06824), (5.018e-08, -0.7756, -0.06824), (0.1513, -0.7607, -0.06824), (0.2968, -0.7165, -0.06824), (0.4309, -0.6449, -0.06824), (0.5484, -0.5484, -0.06824), (0.6449, -0.4309, -0.06824), (0.7165, -0.2827, -0.06824), (0.7607, -0.1513, -0.06824), (0.7756, -4.574e-07, -0.06824)], [], [(10, 28, 31, 15), (6, 36, 39, 7), (21, 40, 35, 18), (23, 14, 15, 31), (28, 10, 18, 35), (2, 27, 36, 6), (2, 4, 32, 27), (5, 0, 11, 16), (3, 5, 16, 13), (9, 22, 19, 8), (21, 18, 20), (21, 20, 19, 22), (18, 10, 12, 20), (20, 12, 11, 19), (10, 15, 17, 12), (12, 17, 16, 11), (15, 14, 17), (17, 14, 13, 16), (8, 19, 11, 0), (28, 35, 37, 30), (30, 37, 38, 29), (29, 38, 36, 27), (35, 40, 42, 37), (37, 42, 41, 38), (38, 41, 39, 36), (23, 31, 33, 25), (25, 33, 34, 26), (26, 34, 32, 24), (31, 28, 30, 33), (33, 30, 29, 34), (34, 29, 27, 32), (4, 1, 24, 32), (124, 81, 94, 43), (250, 260, 92, 93), (113, 63, 64, 114), (258, 246, 125, 126), (114, 64, 65, 115), (115, 65, 66, 116), (112, 62, 63, 113), (260, 244, 80, 92), (286, 85, 86, 281), (248, 258, 126, 127), (246, 250, 93, 125), (116, 66, 67, 117), (121, 71, 72, 122), (118, 68, 69, 119), (119, 69, 70, 120), (262, 14, 74, 75), (120, 70, 71, 121), (268, 87, 88, 280), (91, 60, 61, 111), (251, 254, 77, 78), (244, 274, 79, 80), (256, 262, 75, 76), (117, 67, 68, 118), (59, 58, 109, 110), (276, 84, 85, 286), (46, 45, 96, 97), (281, 86, 87, 268), (59, 110, 60, 91), (47, 46, 97, 98), (270, 82, 83, 266), (48, 47, 98, 99), (49, 48, 99, 100), (264, 89, 90, 21), (50, 49, 100, 101), (51, 50, 101, 102), (74, 14, 128), (52, 51, 102, 103), (272, 184, 82, 270), (53, 52, 103, 104), (284, 186, 185, 278), (54, 53, 104, 105), (266, 83, 84, 276), (55, 54, 105, 106), (278, 185, 184, 272), (56, 55, 106, 107), (122, 72, 73, 123), (57, 56, 107, 108), (44, 43, 94, 95), (58, 57, 108, 109), (280, 88, 89, 264), (45, 44, 95, 96), (274, 251, 78, 79), (111, 61, 62, 112), (123, 73, 81, 124), (254, 256, 76, 77), (142, 141, 163, 164), (135, 134, 156, 157), (150, 149, 171, 172), (143, 142, 164, 165), (136, 135, 157, 158), (129, 150, 172, 151), (144, 143, 165, 166), (137, 136, 158, 159), (130, 129, 151, 152), (145, 144, 166, 167), (138, 137, 159, 160), (131, 130, 152, 153), (146, 145, 167, 168), (139, 138, 160, 161), (132, 131, 153, 154), (147, 146, 168, 169), (140, 139, 161, 162), (133, 132, 154, 155), (148, 147, 169, 170), (141, 140, 162, 163), (134, 133, 155, 156), (149, 148, 170, 171), (130, 131, 132, 133, 134, 135, 136, 137, 138, 139, 140, 141, 142, 143, 144, 145, 146, 147, 148, 149, 150, 129), (156, 178, 157), (172, 171, 182, 183), (165, 164, 78, 77), (158, 157, 127, 126), (151, 172, 183, 173), (166, 165, 77, 76), (159, 158, 126, 125), (152, 151, 173, 174), (167, 166, 76, 75), (160, 159, 125, 93), (153, 152, 174, 175), (168, 167, 179), (161, 160, 93, 92), (154, 153, 175, 176), (169, 168, 179, 180), (162, 161, 92, 80), (155, 154, 176, 177), (170, 169, 180, 181), (163, 162, 80, 79), (156, 155, 177, 178), (171, 170, 181, 182), (164, 163, 79, 78), (75, 74, 179), (128, 127, 178), (75, 179, 167), (157, 178, 127), (173, 183, 182, 181, 180, 179, 74, 128, 178, 177, 176, 175, 174), (201, 223, 222, 200), (194, 216, 215, 193), (209, 231, 230, 208), (202, 224, 223, 201), (195, 217, 216, 194), (188, 210, 231, 209), (203, 225, 224, 202), (196, 218, 217, 195), (189, 211, 210, 188), (204, 226, 225, 203), (197, 219, 218, 196), (190, 212, 211, 189), (205, 227, 226, 204), (198, 220, 219, 197), (191, 213, 212, 190), (206, 228, 227, 205), (199, 221, 220, 198), (192, 214, 213, 191), (207, 229, 228, 206), (200, 222, 221, 199), (193, 215, 214, 192), (208, 230, 229, 207), (189, 188, 209, 208, 207, 206, 205, 204, 203, 202, 201, 200, 199, 198, 197, 196, 195, 194, 193, 192, 191, 190), (215, 216, 237), (231, 242, 241, 230), (224, 87, 86, 223), (217, 185, 186, 216), (210, 232, 242, 231), (225, 88, 87, 224), (218, 184, 185, 217), (211, 233, 232, 210), (226, 89, 88, 225), (219, 82, 184, 218), (212, 234, 233, 211), (227, 238, 226), (220, 83, 82, 219), (213, 235, 234, 212), (228, 239, 238, 227), (221, 84, 83, 220), (214, 236, 235, 213), (229, 240, 239, 228), (222, 85, 84, 221), (215, 237, 236, 214), (230, 241, 240, 229), (223, 86, 85, 222), (89, 238, 90), (187, 237, 186), (89, 226, 238), (216, 186, 237), (232, 233, 234, 235, 236, 237, 187, 90, 238, 239, 240, 241, 242), (54, 55, 255, 253), (253, 255, 256, 254), (52, 53, 252, 273), (273, 252, 251, 274), (113, 279, 263, 112), (279, 280, 264, 263), (123, 7, 283, 122), (121, 277, 271, 120), (277, 278, 272, 271), (118, 265, 275, 117), (265, 266, 276, 275), (122, 283, 277, 121), (283, 284, 278, 277), (120, 271, 269, 119), (271, 272, 270, 269), (111, 9, 8, 91), (43, 2, 6, 124), (112, 263, 9, 111), (91, 8, 0, 59), (119, 269, 265, 118), (269, 270, 266, 265), (124, 6, 7, 123), (115, 282, 267, 114), (282, 281, 268, 267), (117, 275, 285, 116), (275, 276, 286, 285), (45, 46, 247, 1), (55, 56, 261, 255), (255, 261, 262, 256), (51, 52, 273, 243), (243, 273, 274, 244), (53, 54, 253, 252), (252, 253, 254, 251), (114, 267, 279, 113), (267, 268, 280, 279), (44, 45, 1, 4), (58, 59, 0, 5), (56, 57, 3, 261), (43, 44, 4, 2), (57, 58, 5, 3), (48, 49, 249, 245), (245, 249, 250, 246), (46, 47, 257, 247), (247, 257, 258, 248), (116, 285, 282, 115), (285, 286, 281, 282), (50, 51, 243, 259), (259, 243, 244, 260), (47, 48, 245, 257), (257, 245, 246, 258), (49, 50, 259, 249), (249, 259, 260, 250), (90, 187, 21), (262, 261, 13), (13, 14, 262), (13, 261, 3), (21, 22, 264), (264, 22, 263), (9, 263, 22), (14, 23, 128), (40, 21, 187), (42, 40, 187), (41, 42, 187), (39, 41, 187), (187, 186, 39), (186, 284, 39), (284, 283, 39), (39, 283, 7), (23, 25, 128), (25, 26, 128), (26, 24, 128), (128, 24, 127), (127, 24, 248), (248, 24, 247), (1, 247, 24), (96, 95, 303, 304), (81, 73, 300, 301), (110, 109, 317, 318), (97, 96, 304, 305), (98, 97, 305, 306), (64, 63, 290, 291), (99, 98, 306, 307), (62, 61, 288, 289), (63, 62, 289, 290), (100, 99, 307, 308), (67, 66, 293, 294), (101, 100, 308, 309), (68, 67, 294, 295), (102, 101, 309, 310), (60, 110, 318, 287), (103, 102, 310, 311), (66, 65, 292, 293), (94, 81, 301, 302), (104, 103, 311, 312), (65, 64, 291, 292), (69, 68, 295, 296), (105, 104, 312, 313), (72, 71, 298, 299), (71, 70, 297, 298), (106, 105, 313, 314), (61, 60, 287, 288), (107, 106, 314, 315), (70, 69, 296, 297), (108, 107, 315, 316), (73, 72, 299, 300), (95, 94, 302, 303), (109, 108, 316, 317)])
me_circle_001.polygons.foreach_set('use_smooth', [1, 1, 1, 1, 1, 1, 1, 1, 1, 1, 1, 1, 1, 1, 1, 1, 1, 1, 1, 1, 1, 1, 1, 1, 1, 1, 1, 1, 1, 1, 1, 1, 1, 1, 1, 1, 1, 1, 1, 1, 1, 1, 1, 1, 1, 1, 1, 1, 1, 1, 1, 1, 1, 1, 1, 1, 1, 1, 1, 1, 1, 1, 1, 1, 1, 1, 1, 1, 1, 1, 1, 1, 1, 1, 1, 1, 1, 1, 1, 1, 1, 1, 1, 1, 1, 1, 1, 1, 1, 1, 1, 1, 1, 1, 1, 1, 1, 1, 1, 1, 1, 1, 1, 1, 1, 1, 1, 1, 1, 0, 1, 1, 1, 1, 1, 1, 1, 1, 1, 1, 1, 1, 1, 1, 1, 1, 1, 1, 1, 1, 1, 1, 1, 1, 1, 1, 1, 1, 1, 1, 1, 1, 1, 1, 1, 1, 1, 1, 1, 1, 1, 1, 1, 1, 1, 1, 1, 1, 1, 0, 1, 1, 1, 1, 1, 1, 1, 1, 1, 1, 1, 1, 1, 1, 1, 1, 1, 1, 1, 1, 1, 1, 1, 1, 1, 1, 1, 1, 1, 1, 1, 1, 1, 1, 1, 1, 1, 1, 1, 1, 1, 1, 1, 1, 1, 1, 1, 1, 1, 1, 1, 1, 1, 1, 1, 1, 1, 1, 1, 1, 1, 1, 1, 1, 1, 1, 1, 1, 1, 1, 1, 1, 1, 1, 1, 1, 1, 1, 1, 1, 1, 1, 1, 1, 1, 1, 1, 1, 1, 1, 1, 1, 1, 1, 1, 1, 1, 1, 1, 1, 1, 1, 1, 1, 1, 1, 1, 1, 1, 1, 1, 1, 1, 1, 1, 1, 1, 1, 1, 1, 1, 1, 1, 1, 1, 1, 1, 1, 1, 1, 1, 1, 1, 1])
me_circle_001.materials.append(mat_kukalink1material)
me_circle_001.use_remesh_preserve_volume = False
me_circle_001.use_remesh_preserve_attributes = False
me_circle_001.use_mirror_vertex_groups = False
me_circle_001.update()
me_circle_002 = bpy.data.meshes.new('Circle.002')
me_circle_002.from_pydata([(0.5464, -0.235, 5.324), (0.5311, -0.235, 5.474), (-0.5383, -0.235, 5.324), (-0.5231, -0.235, 5.474), (-0.4697, -0.235, 5.61), (-0.3828, -0.235, 5.724), (-0.7242, 0.223, 0.08421), (-0.6994, 0.223, -0.1043), (-0.6266, 0.223, -0.2799), (-0.5109, 0.223, -0.4307), (-0.3601, 0.223, -0.5464), (-0.1844, 0.223, -0.6192), (0.004043, 0.223, -0.644), (0.1925, 0.223, -0.6192), (0.3682, 0.223, -0.5464), (0.519, 0.223, -0.4307), (0.6347, 0.223, -0.2799), (0.7074, 0.223, -0.1043), (0.7323, 0.223, 0.08421), (-0.2695, -0.235, 5.81), (-0.1375, -0.235, 5.865), (0.004043, -0.235, 5.884), (0.1456, -0.235, 5.865), (0.2776, -0.235, 5.81), (0.3908, -0.235, 5.724), (0.4778, -0.235, 5.61), (-0.653, 0.2137, 1.263), (-0.5959, 0.3673, 1.686), (-0.5382, 0.3668, 2.333), (-0.5008, 0.3664, 2.754), (-0.4751, 0.4152, 3.37), (-0.4876, 0.4573, 3.86), (-0.4777, 0.5004, 4.105), (0.6611, 0.2137, 1.263), (0.604, 0.3673, 1.686), (0.5463, 0.3668, 2.333), (0.5089, 0.3664, 2.754), (0.4831, 0.4152, 3.37), (0.4957, 0.4573, 3.86), (0.4858, 0.5004, 4.105), (0.4975, -0.599, 5.249), (0.4915, -0.5992, 5.404), (-0.4894, -0.599, 5.249), (-0.4834, -0.5992, 5.404), (-0.4344, -0.5992, 5.545), (-0.3514, -0.5991, 5.66), (-0.2445, -0.5989, 5.745), (-0.1234, -0.5988, 5.796), (0.004043, -0.5988, 5.813), (0.1315, -0.5988, 5.796), (0.2526, -0.5989, 5.745), (0.3595, -0.5991, 5.66), (0.4424, -0.5992, 5.545), (-0.5776, 1.053e-06, 1.686), (-0.5382, 0.06129, 2.333), (-0.5008, 0.1002, 2.754), (-0.4751, 0.1343, 3.37), (-0.4876, 0.1637, 3.86), (-0.5179, 0.2457, 3.968), (0.6611, 1.047e-06, 1.263), (0.604, 0.02242, 1.686), (0.5463, 0.06129, 2.333), (0.5089, 0.1002, 2.754), (0.4831, 0.1343, 3.37), (0.4957, 0.1637, 3.86), (0.526, 0.2457, 3.968), (0.4993, -0.562, 5.617), (0.4085, -0.562, 5.735), (0.29, -0.562, 5.826), (0.1521, -0.562, 5.883), (0.004043, -0.562, 5.903), (-0.144, -0.562, 5.883), (-0.7242, -0.223, 0.08421), (-0.6994, -0.223, -0.1043), (-0.6266, -0.223, -0.2799), (-0.5109, -0.223, -0.4307), (-0.3601, -0.223, -0.5464), (-0.1844, -0.223, -0.6192), (0.004043, -0.223, -0.644), (0.1925, -0.223, -0.6192), (0.3682, -0.223, -0.5464), (0.519, -0.223, -0.4307), (0.6347, -0.223, -0.2799), (0.7074, -0.223, -0.1043), (0.7323, -0.223, 0.08421), (-0.2819, -0.562, 5.826), (-0.4004, -0.562, 5.735), (-0.4913, -0.562, 5.617), (-0.5471, -0.562, 5.474), (-0.563, -0.562, 5.317), (0.5552, -0.562, 5.474), (0.5711, -0.562, 5.317), (-0.653, -0.2137, 1.263), (-0.5959, -0.3673, 1.686), (-0.5382, -0.3668, 2.333), (-0.5008, -0.3664, 2.754), (-0.4751, -0.4152, 3.37), (-0.4876, -0.4573, 3.86), (-0.4777, -0.5004, 4.105), (0.6611, -0.2137, 1.263), (0.604, -0.3673, 1.686), (0.5463, -0.3668, 2.333), (0.5089, -0.3664, 2.754), (0.4831, -0.4152, 3.37), (0.4957, -0.4573, 3.86), (0.4858, -0.5004, 4.105), (0.4993, -0.2457, 5.617), (0.4085, -0.2457, 5.735), (0.29, -0.2457, 5.826), (0.1521, -0.2457, 5.883), (0.004043, -0.2457, 5.903), (-0.144, -0.2457, 5.883), (-0.2819, -0.2457, 5.826), (-0.4004, -0.2457, 5.735), (-0.4913, -0.2457, 5.617), (-0.5471, -0.2457, 5.474), (-0.563, -0.2457, 5.317), (0.5552, -0.2457, 5.474), (0.5711, -0.2457, 5.317), (-0.5382, -0.06128, 2.333), (-0.5008, -0.1002, 2.754), (-0.4751, -0.1343, 3.37), (-0.4876, -0.1637, 3.86), (-0.5179, -0.2457, 3.968), (0.604, -0.02242, 1.686), (0.5463, -0.06128, 2.333), (0.5089, -0.1002, 2.754), (0.4831, -0.1343, 3.37), (0.4957, -0.1637, 3.86), (0.526, -0.2457, 3.968), (0.5492, 1.047e-06, 1.686), (0.4968, 1.08e-06, 2.333), (0.4628, 1.087e-06, 2.754), (0.4394, 1.067e-06, 3.37), (0.4508, 1.075e-06, 3.86), (0.4518, 1.039e-06, 3.96), (-0.4887, 1.08e-06, 2.333), (-0.4547, 1.087e-06, 2.754), (-0.4313, 1.067e-06, 3.37), (-0.4428, 1.075e-06, 3.86), (-0.4437, 1.039e-06, 3.96), (0.4217, 0.5333, 4.068), (0.4303, 0.4886, 3.83), (0.4194, 0.4459, 3.354), (0.4417, 0.3965, 2.751), (0.4742, 0.3961, 2.344), (0.5242, 0.3955, 1.714), (0.5737, 0.2407, 1.309), (-0.4136, 0.5333, 4.068), (-0.4222, 0.4886, 3.83), (-0.4113, 0.4459, 3.354), (-0.4336, 0.3965, 2.751), (-0.4661, 0.3961, 2.344), (-0.5161, 0.3955, 1.714), (-0.5656, 0.2407, 1.309), (-0.2851, 0.6476, 5.145), (0.3358, 0.6547, 5.27), (0.3319, 0.6549, 5.374), (-0.3278, 0.6547, 5.27), (-0.3238, 0.6549, 5.374), (-0.2908, 0.6549, 5.469), (-0.235, 0.6548, 5.547), (0.6354, 0.2512, 0.1499), (0.6139, 0.2512, -0.03318), (0.5508, 0.2512, -0.2038), (0.4505, 0.2512, -0.3503), (0.3197, 0.2512, -0.4627), (0.1674, 0.2512, -0.5334), (0.004043, 0.2512, -0.5575), (-0.1594, 0.2512, -0.5334), (-0.3116, 0.2512, -0.4627), (-0.4424, 0.2512, -0.3503), (-0.5427, 0.2512, -0.2038), (-0.6058, 0.2512, -0.03318), (-0.6273, 0.2512, 0.1499), (-0.1631, 0.6547, 5.604), (-0.08165, 0.6546, 5.638), (0.004043, 0.6546, 5.649), (0.08973, 0.6546, 5.638), (0.1712, 0.6547, 5.604), (0.2431, 0.6548, 5.547), (0.2988, 0.6549, 5.469), (-0.3311, 0.5757, 4.942), (0.1672, 0.5744, 4.841), (-0.1365, 0.572, 4.834), (0.3421, 0.5756, 4.946), (-0.2418, 0.5743, 4.879), (-0.6273, -0.2512, 0.1499), (-0.6058, -0.2512, -0.03318), (-0.5427, -0.2512, -0.2038), (-0.4424, -0.2512, -0.3503), (-0.3116, -0.2512, -0.4627), (-0.1594, -0.2512, -0.5334), (0.004043, -0.2512, -0.5575), (0.1674, -0.2512, -0.5334), (0.3197, -0.2512, -0.4627), (0.4505, -0.2512, -0.3503), (0.5508, -0.2512, -0.2038), (0.6139, -0.2512, -0.03318), (0.6354, -0.2512, 0.1499), (0.2468, 0.5745, 4.876), (0.004043, 0.5702, 4.814), (0.434, 0.5884, 5.062), (-0.4259, 0.5884, 5.062), (0.5215, 0.235, 4.005), (-0.5656, -0.2407, 1.309), (-0.5161, -0.3955, 1.714), (-0.4661, -0.3961, 2.344), (-0.4336, -0.3965, 2.751), (-0.4113, -0.4459, 3.354), (-0.4222, -0.4886, 3.83), (-0.4136, -0.5333, 4.068), (0.5737, -0.2407, 1.309), (0.5242, -0.3955, 1.714), (0.4742, -0.3961, 2.344), (0.4417, -0.3965, 2.751), (0.4194, -0.4459, 3.354), (0.4303, -0.4886, 3.83), (0.4217, -0.5333, 4.068), (0.5711, 0.2457, 5.317), (0.5552, 0.2457, 5.474), (-0.563, 0.2457, 5.317), (-0.5471, 0.2457, 5.474), (-0.4913, 0.2457, 5.617), (-0.4004, 0.2457, 5.735), (-0.2819, 0.2457, 5.826), (-0.144, 0.2457, 5.883), (0.004043, 0.2457, 5.903), (0.1521, 0.2457, 5.883), (-0.5134, 0.235, 4.005), (0.29, 0.2457, 5.826), (0.4085, 0.2457, 5.735), (0.4993, 0.2457, 5.617), (0.5711, 0.562, 5.317), (0.5552, 0.562, 5.474), (-0.563, 0.562, 5.317), (-0.5471, 0.562, 5.474), (-0.4913, 0.562, 5.617), (-0.4004, 0.562, 5.735), (-0.2819, 0.562, 5.826), (-0.144, 0.562, 5.883), (-0.5134, -0.235, 4.005), (0.5215, -0.235, 4.005), (0.4323, 1.025e-06, 4.002), (-0.4242, 1.025e-06, 4.002), (-0.4259, -0.5884, 5.062), (0.434, -0.5884, 5.062), (0.004043, -0.5702, 4.814), (0.2468, -0.5745, 4.876), (-0.2418, -0.5743, 4.879), (0.3421, -0.5756, 4.946), (-0.1365, -0.572, 4.834), (0.1672, -0.5744, 4.841), (-0.3311, -0.5757, 4.942), (0.2988, -0.6549, 5.469), (0.2431, -0.6548, 5.547), (0.1712, -0.6547, 5.604), (0.08973, -0.6546, 5.638), (0.004043, -0.6546, 5.649), (-0.08165, -0.6546, 5.638), (-0.1631, -0.6547, 5.604), (-0.235, -0.6548, 5.547), (-0.2908, -0.6549, 5.469), (-0.3238, -0.6549, 5.374), (-0.3278, -0.6547, 5.27), (0.3319, -0.6549, 5.374), (0.3358, -0.6547, 5.27), (-0.2851, -0.6476, 5.145), (0.2932, -0.6476, 5.145), (0.004043, -0.6354, 4.978), (0.1673, -0.6382, 5.019), (-0.1613, -0.6381, 5.021), (0.2313, -0.639, 5.067), (-0.09046, -0.6366, 4.991), (0.1138, -0.6382, 4.996), (-0.2213, -0.6391, 5.064), (0.004043, 0.562, 5.903), (0.1521, 0.562, 5.883), (0.29, 0.562, 5.826), (0.4085, 0.562, 5.735), (0.4993, 0.562, 5.617), (0.4424, 0.5992, 5.545), (0.3595, 0.5991, 5.66), (0.2526, 0.5989, 5.745), (0.1315, 0.5988, 5.796), (0.004043, 0.5988, 5.813), (-0.1234, 0.5988, 5.796), (-0.2445, 0.5989, 5.745), (-0.3514, 0.5991, 5.66), (-0.4344, 0.5992, 5.545), (-0.4834, 0.5992, 5.404), (-0.4894, 0.599, 5.249), (0.4915, 0.5992, 5.404), (0.4975, 0.599, 5.249), (0.4778, 0.235, 5.61), (0.3908, 0.235, 5.724), (0.2776, 0.235, 5.81), (0.1456, 0.235, 5.865), (0.004043, 0.235, 5.884), (-0.1375, 0.235, 5.865), (-0.2695, 0.235, 5.81), (-0.3828, 0.235, 5.724), (-0.4697, 0.235, 5.61), (-0.5231, 0.235, 5.474), (-0.5383, 0.235, 5.324), (0.5311, 0.235, 5.474), (0.5464, 0.235, 5.324), (0.2932, 0.6476, 5.145), (0.004043, 0.6354, 4.978), (0.1673, 0.6382, 5.019), (-0.1613, 0.6381, 5.021), (0.2313, 0.639, 5.067), (-0.09046, 0.6366, 4.991), (0.1138, 0.6382, 4.996), (-0.2213, 0.6391, 5.064)], [], [(88, 89, 42, 43), (37, 38, 64, 63), (70, 71, 47, 48), (38, 39, 65, 64), (86, 87, 44, 45), (186, 310, 312, 184), (27, 53, 54, 28), (45, 44, 262, 261), (28, 54, 55, 29), (108, 107, 24, 23), (29, 55, 56, 30), (117, 118, 0, 1), (30, 56, 57, 31), (114, 113, 5, 4), (116, 115, 3, 2), (31, 57, 58, 32), (112, 111, 20, 19), (110, 109, 22, 21), (33, 34, 60, 59), (67, 68, 50, 51), (34, 35, 61, 60), (91, 90, 41, 40), (35, 36, 62, 61), (148, 201, 141), (36, 37, 63, 62), (98, 89, 116, 123), (103, 127, 128, 104), (105, 129, 118, 91), (104, 128, 129, 105), (91, 118, 117, 90), (66, 106, 107, 67), (93, 94, 119, 53), (67, 107, 108, 68), (94, 95, 120, 119), (68, 108, 109, 69), (95, 96, 121, 120), (69, 109, 110, 70), (96, 97, 122, 121), (71, 111, 112, 85), (70, 110, 111, 71), (97, 98, 123, 122), (85, 112, 113, 86), (86, 113, 114, 87), (99, 59, 124, 100), (87, 114, 115, 88), (100, 124, 125, 101), (88, 115, 116, 89), (101, 125, 126, 102), (90, 117, 106, 66), (102, 126, 127, 103), (136, 53, 119), (137, 136, 119, 120), (138, 137, 120, 121), (139, 138, 121, 122), (140, 139, 122, 123), (124, 59, 130), (131, 125, 124, 130), (132, 126, 125, 131), (133, 127, 126, 132), (134, 128, 127, 133), (135, 129, 128, 134), (65, 135, 134, 64), (64, 134, 133, 63), (63, 133, 132, 62), (62, 132, 131, 61), (61, 131, 130, 60), (58, 57, 139, 140), (57, 56, 138, 139), (56, 55, 137, 138), (55, 54, 136, 137), (54, 53, 136), (60, 130, 59), (99, 84, 59), (33, 59, 18), (14, 15, 81, 80), (84, 18, 59), (11, 12, 78, 77), (16, 17, 83, 82), (48, 47, 259, 258), (17, 16, 164, 163), (28, 29, 151, 152), (202, 141, 185), (16, 15, 165, 164), (27, 28, 152, 153), (43, 42, 264, 263), (15, 14, 166, 165), (26, 27, 153, 154), (87, 88, 43, 44), (14, 13, 167, 166), (6, 26, 154, 174), (39, 38, 142, 141), (13, 12, 168, 167), (85, 86, 45, 46), (38, 37, 143, 142), (12, 11, 169, 168), (90, 66, 52, 41), (37, 36, 144, 143), (11, 10, 170, 169), (44, 43, 263, 262), (36, 35, 145, 144), (10, 9, 171, 170), (66, 67, 51, 52), (35, 34, 146, 145), (9, 8, 172, 171), (109, 108, 23, 22), (34, 33, 147, 146), (8, 7, 173, 172), (111, 110, 21, 20), (33, 18, 162, 147), (7, 6, 174, 173), (113, 112, 19, 5), (31, 32, 148, 149), (106, 117, 1, 25), (115, 114, 4, 3), (30, 31, 149, 150), (107, 106, 25, 24), (18, 17, 163, 162), (29, 30, 150, 151), (68, 69, 49, 50), (96, 95, 208, 209), (83, 84, 199, 198), (69, 70, 48, 49), (97, 96, 209, 210), (71, 85, 46, 47), (185, 141, 200), (98, 97, 210, 211), (200, 141, 183), (72, 73, 188, 187), (84, 99, 212, 199), (183, 141, 201), (73, 74, 189, 188), (99, 100, 213, 212), (201, 148, 184), (74, 75, 190, 189), (100, 101, 214, 213), (184, 148, 186), (75, 76, 191, 190), (101, 102, 215, 214), (182, 186, 148), (76, 77, 192, 191), (102, 103, 216, 215), (89, 98, 211, 42), (77, 78, 193, 192), (103, 104, 217, 216), (105, 91, 40, 218), (78, 79, 194, 193), (104, 105, 218, 217), (92, 72, 187, 205), (79, 80, 195, 194), (293, 141, 202), (93, 92, 205, 206), (80, 81, 196, 195), (148, 291, 203), (94, 93, 206, 207), (81, 82, 197, 196), (148, 203, 182), (95, 94, 207, 208), (82, 83, 198, 197), (229, 204, 306, 305, 294, 295, 296, 297, 298, 299, 300, 301, 302, 303, 304), (58, 140, 244, 229), (219, 306, 204, 65), (58, 229, 304, 221), (39, 141, 293, 233), (235, 291, 148, 32), (240, 286, 287, 239), (277, 284, 285, 276), (278, 283, 284, 277), (140, 123, 241, 244), (231, 295, 294, 232), (222, 303, 302, 223), (232, 294, 305, 220), (224, 301, 300, 225), (226, 299, 298, 227), (228, 297, 296, 230), (280, 281, 282, 279), (289, 160, 159, 290), (234, 292, 281, 280), (123, 116, 2, 241), (239, 287, 288, 238), (118, 129, 242, 0), (237, 289, 290, 236), (290, 159, 158, 291), (285, 177, 176, 286), (234, 280, 232, 220), (236, 235, 221, 222), (237, 236, 222, 223), (238, 237, 223, 224), (239, 238, 224, 225), (241, 242, 243, 244), (276, 240, 226, 227), (241, 2, 3, 4, 5, 19, 20, 21, 22, 23, 24, 25, 1, 0, 242), (15, 16, 82, 81), (12, 13, 79, 78), (17, 18, 84, 83), (13, 14, 80, 79), (10, 11, 77, 76), (9, 10, 76, 75), (8, 9, 75, 74), (7, 8, 74, 73), (6, 7, 73, 72), (243, 204, 229, 244), (129, 135, 243, 242), (135, 65, 204, 243), (27, 26, 53), (93, 53, 92), (53, 26, 92), (26, 6, 72, 92), (211, 210, 217, 218), (210, 209, 216, 217), (209, 208, 215, 216), (208, 207, 214, 215), (207, 206, 213, 214), (206, 205, 212, 213), (188, 189, 190, 191, 192, 193, 194, 195, 196, 197, 198, 199, 212, 205, 187), (147, 162, 163, 164, 165, 166, 167, 168, 169, 170, 171, 172, 173, 174, 154), (146, 147, 154, 153), (145, 146, 153, 152), (144, 145, 152, 151), (143, 144, 151, 150), (142, 143, 150, 149), (141, 142, 149, 148), (211, 253, 245), (211, 245, 42), (40, 246, 218), (253, 211, 249), (251, 249, 211), (247, 251, 211), (252, 247, 218), (248, 252, 218), (250, 248, 218), (246, 250, 218), (211, 218, 247), (240, 239, 225, 226), (277, 276, 227, 228), (249, 251, 273, 271), (250, 246, 268, 272), (278, 277, 228, 230), (247, 252, 274, 269), (279, 278, 230, 231), (245, 253, 275, 267), (40, 41, 265, 266), (41, 52, 254, 265), (42, 245, 267, 264), (52, 51, 255, 254), (251, 247, 269, 273), (246, 40, 266, 268), (51, 50, 256, 255), (252, 248, 270, 274), (50, 49, 257, 256), (47, 46, 260, 259), (253, 249, 271, 275), (49, 48, 258, 257), (46, 45, 261, 260), (248, 250, 272, 270), (266, 265, 254, 255, 256, 257, 258, 259, 260, 261, 262, 263, 264, 267, 275, 271, 273, 269, 274, 270, 272, 268), (280, 279, 231, 232), (233, 234, 220, 219), (39, 233, 219, 65), (32, 58, 221, 235), (233, 293, 292, 234), (279, 282, 283, 278), (227, 298, 297, 228), (225, 300, 299, 226), (221, 304, 303, 222), (223, 302, 301, 224), (220, 305, 306, 219), (230, 296, 295, 231), (288, 161, 160, 289), (238, 288, 289, 237), (276, 285, 286, 240), (236, 290, 291, 235), (185, 311, 307, 202), (201, 308, 313, 183), (203, 155, 314, 182), (293, 156, 157, 292), (292, 157, 181, 281), (291, 158, 155, 203), (281, 181, 180, 282), (184, 312, 308, 201), (202, 307, 156, 293), (282, 180, 179, 283), (183, 313, 309, 200), (283, 179, 178, 284), (286, 176, 175, 287), (182, 314, 310, 186), (284, 178, 177, 285), (287, 175, 161, 288), (200, 309, 311, 185), (156, 307, 311, 309, 313, 308, 312, 310, 314, 155, 158, 159, 160, 161, 175, 176, 177, 178, 179, 180, 181, 157)])
me_circle_002.polygons.foreach_set('use_smooth', [1, 1, 1, 1, 1, 1, 1, 1, 1, 1, 1, 1, 1, 1, 1, 1, 1, 1, 1, 1, 1, 1, 1, 1, 1, 1, 1, 1, 1, 1, 1, 1, 1, 1, 1, 1, 1, 1, 1, 1, 1, 1, 1, 1, 1, 1, 1, 1, 1, 1, 1, 1, 1, 1, 1, 1, 1, 1, 1, 1, 1, 1, 1, 1, 1, 1, 1, 1, 1, 1, 1, 1, 1, 1, 1, 1, 1, 1, 1, 1, 1, 1, 1, 1, 1, 1, 1, 1, 1, 1, 1, 1, 1, 1, 1, 1, 1, 1, 1, 1, 1, 1, 1, 1, 1, 1, 1, 1, 1, 1, 1, 1, 1, 1, 1, 1, 1, 1, 1, 1, 1, 1, 1, 1, 1, 1, 1, 1, 1, 1, 1, 1, 1, 1, 1, 1, 1, 1, 1, 1, 1, 1, 1, 1, 1, 1, 1, 1, 1, 1, 1, 1, 1, 1, 1, 1, 1, 1, 1, 1, 1, 1, 1, 1, 1, 1, 1, 1, 1, 1, 1, 1, 1, 1, 1, 1, 1, 1, 1, 1, 1, 1, 1, 1, 1, 1, 1, 1, 1, 1, 1, 1, 1, 1, 1, 1, 1, 1, 1, 1, 1, 1, 1, 1, 1, 1, 1, 1, 1, 1, 1, 1, 1, 1, 1, 1, 1, 1, 1, 1, 1, 1, 1, 1, 1, 1, 1, 1, 1, 1, 1, 1, 1, 1, 1, 1, 1, 1, 1, 1, 1, 1, 1, 1, 1, 1, 1, 1, 1, 1, 1, 1, 1, 1, 0, 1, 1, 1, 1, 1, 1, 1, 1, 1, 1, 1, 1, 1, 1, 1, 1, 1, 1, 1, 1, 1, 1, 1, 1, 1, 1, 1, 1, 1, 1, 1, 1, 1, 0])
me_circle_002.materials.append(mat_kukalink2material)
me_circle_002.use_remesh_preserve_volume = False
me_circle_002.use_remesh_preserve_attributes = False
me_circle_002.use_mirror_vertex_groups = False
me_circle_002.update()
me_circle_007 = bpy.data.meshes.new('Circle.007')
me_circle_007.from_pydata([(0.0, 0.1, -0.05009), (-0.05, 0.0866, -0.05009), (-0.0866, 0.05, -0.05009), (-0.1, -4.371e-09, -0.05009), (-0.0866, -0.05, -0.05009), (-0.05, -0.0866, -0.05009), (-1.51e-08, -0.1, -0.05009), (0.1, -0.0866, -0.05009), (0.1, -0.05, -0.05009), (0.1, -4.649e-08, -0.05009), (0.1, 0.05, -0.05009), (0.1, 0.0866, -0.05009), (0.0, 0.05182, -0.05009), (-0.02591, 0.04488, -0.05009), (-0.04488, 0.02591, -0.05009), (-0.05182, -2.265e-09, -0.05009), (-0.04488, -0.02591, -0.05009), (-0.02591, -0.04488, -0.05009), (-7.824e-09, -0.05182, -0.05009), (0.02591, -0.04488, -0.05009), (0.04488, -0.02591, -0.05009), (0.05182, -2.409e-08, -0.05009), (0.04488, 0.02591, -0.05009), (0.02591, 0.04488, -0.05009), (0.0, 0.1, 0.05009), (-0.05, 0.0866, 0.05009), (-0.0866, 0.05, 0.05009), (-0.1, -4.371e-09, 0.05009), (-0.0866, -0.05, 0.05009), (-0.05, -0.0866, 0.05009), (-1.51e-08, -0.1, 0.05009), (0.1, -0.0866, 0.05009), (0.1, -0.05, 0.05009), (0.1, -4.649e-08, 0.05009), (0.1, 0.05, 0.05009), (0.1, 0.0866, 0.05009), (0.0, 0.05182, 0.05009), (-0.02591, 0.04488, 0.05009), (-0.04488, 0.02591, 0.05009), (-0.05182, -2.265e-09, 0.05009), (-0.04488, -0.02591, 0.05009), (-0.02591, -0.04488, 0.05009), (-7.824e-09, -0.05182, 0.05009), (0.02591, -0.04488, 0.05009), (0.04488, -0.02591, 0.05009), (0.05182, -2.409e-08, 0.05009), (0.04488, 0.02591, 0.05009), (0.02591, 0.04488, 0.05009)], [], [(7, 6, 18, 19), (4, 3, 15, 16), (11, 10, 22, 23), (1, 0, 12, 13), (8, 7, 19, 20), (5, 4, 16, 17), (0, 11, 23, 12), (2, 1, 13, 14), (9, 8, 20, 21), (6, 5, 17, 18), (3, 2, 14, 15), (10, 9, 21, 22), (31, 43, 42, 30), (28, 40, 39, 27), (35, 47, 46, 34), (25, 37, 36, 24), (32, 44, 43, 31), (29, 41, 40, 28), (24, 36, 47, 35), (26, 38, 37, 25), (33, 45, 44, 32), (30, 42, 41, 29), (27, 39, 38, 26), (34, 46, 45, 33), (6, 30, 29, 5), (7, 31, 30, 6), (1, 25, 24, 0), (2, 26, 25, 1), (3, 27, 26, 2), (4, 28, 27, 3), (0, 24, 35, 11), (5, 29, 28, 4)])
me_circle_007.polygons.foreach_set('use_smooth', [True] * 32)
me_circle_007.use_remesh_preserve_volume = False
me_circle_007.use_remesh_preserve_attributes = False
me_circle_007.use_mirror_vertex_groups = False
me_circle_007.update()
me_circle_012 = bpy.data.meshes.new('Circle.012')
me_circle_012.from_pydata([(0.0, 0.1, -0.05009), (-0.05, 0.0866, -0.05009), (-0.0866, 0.05, -0.05009), (-0.1, -4.371e-09, -0.05009), (-0.0866, -0.05, -0.05009), (-0.05, -0.0866, -0.05009), (-1.51e-08, -0.1, -0.05009), (0.1, -0.0866, -0.05009), (0.1, -0.05, -0.05009), (0.1, -4.649e-08, -0.05009), (0.1, 0.05, -0.05009), (0.1, 0.0866, -0.05009), (0.0, 0.05182, -0.05009), (-0.02591, 0.04488, -0.05009), (-0.04488, 0.02591, -0.05009), (-0.05182, -2.265e-09, -0.05009), (-0.04488, -0.02591, -0.05009), (-0.02591, -0.04488, -0.05009), (-7.824e-09, -0.05182, -0.05009), (0.02591, -0.04488, -0.05009), (0.04488, -0.02591, -0.05009), (0.05182, -2.409e-08, -0.05009), (0.04488, 0.02591, -0.05009), (0.02591, 0.04488, -0.05009), (0.0, 0.1, 0.05009), (-0.05, 0.0866, 0.05009), (-0.0866, 0.05, 0.05009), (-0.1, -4.371e-09, 0.05009), (-0.0866, -0.05, 0.05009), (-0.05, -0.0866, 0.05009), (-1.51e-08, -0.1, 0.05009), (0.1, -0.0866, 0.05009), (0.1, -0.05, 0.05009), (0.1, -4.649e-08, 0.05009), (0.1, 0.05, 0.05009), (0.1, 0.0866, 0.05009), (0.0, 0.05182, 0.05009), (-0.02591, 0.04488, 0.05009), (-0.04488, 0.02591, 0.05009), (-0.05182, -2.265e-09, 0.05009), (-0.04488, -0.02591, 0.05009), (-0.02591, -0.04488, 0.05009), (-7.824e-09, -0.05182, 0.05009), (0.02591, -0.04488, 0.05009), (0.04488, -0.02591, 0.05009), (0.05182, -2.409e-08, 0.05009), (0.04488, 0.02591, 0.05009), (0.02591, 0.04488, 0.05009)], [], [(7, 6, 18, 19), (4, 3, 15, 16), (11, 10, 22, 23), (1, 0, 12, 13), (8, 7, 19, 20), (5, 4, 16, 17), (0, 11, 23, 12), (2, 1, 13, 14), (9, 8, 20, 21), (6, 5, 17, 18), (3, 2, 14, 15), (10, 9, 21, 22), (31, 43, 42, 30), (28, 40, 39, 27), (35, 47, 46, 34), (25, 37, 36, 24), (32, 44, 43, 31), (29, 41, 40, 28), (24, 36, 47, 35), (26, 38, 37, 25), (33, 45, 44, 32), (30, 42, 41, 29), (27, 39, 38, 26), (34, 46, 45, 33), (6, 30, 29, 5), (7, 31, 30, 6), (1, 25, 24, 0), (2, 26, 25, 1), (3, 27, 26, 2), (4, 28, 27, 3), (0, 24, 35, 11), (5, 29, 28, 4)])
me_circle_012.polygons.foreach_set('use_smooth', [True] * 32)
me_circle_012.use_remesh_preserve_volume = False
me_circle_012.use_remesh_preserve_attributes = False
me_circle_012.use_mirror_vertex_groups = False
me_circle_012.update()
me_circle_003 = bpy.data.meshes.new('Circle.003')
me_circle_003.from_pydata([(-0.5092, -0.1991, -0.009111), (-0.4918, -0.1991, -0.1409), (-0.441, -0.1991, -0.2637), (-0.3601, -0.1991, -0.3692), (-0.2546, -0.1991, -0.4501), (-0.1318, -0.1991, -0.5009), (-1.695e-07, -0.1991, -0.5183), (0.1318, -0.1991, -0.5009), (0.2546, -0.1991, -0.4501), (0.3601, -0.1991, -0.3692), (0.441, -0.1991, -0.2637), (0.4918, -0.1991, -0.1409), (0.5092, -0.1991, -0.009112), (-0.5092, 0.2208, -0.009111), (-0.4918, 0.2208, -0.1409), (-0.441, 0.2208, -0.2637), (-0.3601, 0.2208, -0.3692), (-0.2546, 0.2208, -0.4501), (-0.1318, 0.2208, -0.5009), (-1.695e-07, 0.2208, -0.5183), (0.1318, 0.2208, -0.5009), (0.2546, 0.2208, -0.4501), (0.3601, 0.2208, -0.3692), (0.441, 0.2208, -0.2637), (0.4918, 0.2208, -0.1409), (0.5092, 0.2208, -0.009112), (-0.5092, -0.1855, 0.3273), (0.4957, -0.1991, 0.1729), (-0.5092, 0.2072, 0.3273), (0.4957, 0.2208, 0.1729), (-0.4837, -0.2208, -0.01316), (-0.4672, -0.2208, -0.1384), (-0.4189, -0.2208, -0.255), (-0.342, -0.2208, -0.3552), (-0.2419, -0.2208, -0.4321), (-0.1252, -0.2208, -0.4804), (-1.695e-07, -0.2208, -0.4969), (0.1252, -0.2208, -0.4804), (0.2419, -0.2208, -0.4321), (0.342, -0.2208, -0.3552), (0.4189, -0.2208, -0.255), (0.4672, -0.2208, -0.1384), (0.4837, -0.2208, -0.01316), (-0.4837, -0.2058, 0.3273), (0.4702, -0.2208, 0.1729), (-0.4837, 0.2425, -0.01316), (-0.4672, 0.2425, -0.1384), (-0.4189, 0.2425, -0.255), (-0.342, 0.2425, -0.3552), (-0.2419, 0.2425, -0.4321), (-0.1252, 0.2425, -0.4804), (-1.695e-07, 0.2425, -0.4969), (0.1252, 0.2425, -0.4804), (0.2419, 0.2425, -0.4321), (0.342, 0.2425, -0.3552), (0.4189, 0.2425, -0.255), (0.4672, 0.2425, -0.1384), (0.4837, 0.2425, -0.01316), (-0.4837, 0.2275, 0.3273), (0.4702, 0.2425, 0.1729), (-0.5226, 0.224, 2.335), (-0.5705, 0.1615, 2.335), (-0.6211, 0.01085, 2.335), (-0.6082, -0.06715, 2.335), (-0.5705, -0.1398, 2.335), (-0.5226, -0.2022, 2.335), (0.2123, -0.2022, 2.335), (0.2372, -0.1398, 2.335), (0.275, -0.06715, 2.335), (0.2879, 0.01085, 2.335), (0.275, 0.08885, 2.335), (0.2372, 0.1615, 2.335), (0.2123, 0.224, 2.335), (-0.6233, 0.2648, 3.251), (-0.5584, 0.01101, 3.22), (-0.6233, -0.09747, 3.251), (-0.6233, -0.2426, 3.251), (-0.6233, -0.3477, 3.251), (0.215, -0.3477, 3.251), (0.215, -0.2426, 3.251), (0.215, -0.09747, 3.251), (0.15, 0.01101, 3.22), (0.215, 0.2648, 3.251), (-0.2042, -0.3489, 4.188), (-0.3493, -0.3489, 4.162), (-0.4769, -0.3489, 4.089), (-0.5716, -0.3489, 3.976), (-0.622, -0.3489, 3.837), (-0.622, -0.3489, 3.69), (0.2136, -0.3489, 3.69), (0.2136, -0.3489, 3.837), (0.1633, -0.3489, 3.976), (0.06854, -0.3489, 4.089), (-0.05907, -0.3489, 4.162), (-0.6233, 0.3699, 3.251), (0.215, 0.3699, 3.251), (-0.2042, 0.3687, 4.188), (-0.3493, 0.3687, 4.162), (-0.4769, 0.3687, 4.089), (-0.5716, 0.3687, 3.976), (-0.622, 0.3687, 3.837), (-0.622, 0.3687, 3.69), (0.2136, 0.3687, 3.69), (0.2136, 0.3687, 3.837), (0.1633, 0.3687, 3.976), (0.06854, 0.3687, 4.089), (-0.05907, 0.3687, 4.162), (-0.6233, 0.1195, 3.251), (0.215, 0.1195, 3.251), (-0.2042, 0.1185, 4.188), (-0.3493, 0.1185, 4.162), (-0.4769, 0.1185, 4.089), (-0.5716, 0.1185, 3.976), (-0.622, 0.1185, 3.837), (-0.622, 0.1185, 3.69), (0.2136, 0.1185, 3.69), (0.2136, 0.1185, 3.837), (0.1633, 0.1185, 3.976), (0.06854, 0.1185, 4.089), (-0.05907, 0.1185, 4.162), (-0.2042, -0.09851, 4.188), (-0.3493, -0.09851, 4.162), (-0.4769, -0.0985, 4.089), (-0.5716, -0.0985, 3.976), (-0.622, -0.0985, 3.837), (-0.622, -0.0985, 3.69), (0.2136, -0.0985, 3.69), (0.2136, -0.0985, 3.837), (0.1633, -0.0985, 3.976), (0.06854, -0.0985, 4.089), (-0.05907, -0.09851, 4.162), (-0.4562, 0.2404, 0.4487), (0.4126, 0.2404, 0.3008), (-0.4915, 0.2385, 2.374), (0.1777, 0.2385, 2.374), (-0.5833, 0.3831, 3.251), (0.1801, 0.3831, 3.251), (-0.2016, 0.3819, 4.149), (-0.3338, 0.3819, 4.125), (-0.45, 0.3819, 4.054), (-0.5362, 0.3819, 3.946), (-0.5821, 0.3819, 3.813), (-0.5821, 0.3819, 3.672), (0.1789, 0.3819, 3.672), (0.1789, 0.3819, 3.813), (0.133, 0.3819, 3.946), (0.04678, 0.3819, 4.054), (-0.06944, 0.3819, 4.125), (-0.4562, -0.2188, 0.4487), (0.4126, -0.2188, 0.3008), (-0.4915, -0.2169, 2.374), (0.1777, -0.2169, 2.374), (-0.5833, -0.361, 3.251), (0.1801, -0.361, 3.251), (-0.2016, -0.3622, 4.149), (-0.3338, -0.3622, 4.125), (-0.45, -0.3622, 4.054), (-0.5362, -0.3622, 3.946), (-0.5821, -0.3622, 3.813), (-0.5821, -0.3622, 3.672), (0.1789, -0.3622, 3.672), (0.1789, -0.3622, 3.813), (0.133, -0.3622, 3.946), (0.04678, -0.3622, 4.054), (-0.06944, -0.3622, 4.125)], [], [(11, 24, 25, 12), (10, 23, 24, 11), (9, 22, 23, 10), (8, 21, 22, 9), (7, 20, 21, 8), (6, 19, 20, 7), (5, 18, 19, 6), (4, 17, 18, 5), (3, 16, 17, 4), (2, 15, 16, 3), (1, 14, 15, 2), (0, 13, 14, 1), (13, 0, 26, 28), (12, 25, 29, 27), (1, 2, 32, 31), (9, 10, 40, 39), (2, 3, 33, 32), (26, 0, 30, 43), (10, 11, 41, 40), (3, 4, 34, 33), (11, 12, 42, 41), (4, 5, 35, 34), (12, 27, 44, 42), (5, 6, 36, 35), (6, 7, 37, 36), (7, 8, 38, 37), (0, 1, 31, 30), (8, 9, 39, 38), (29, 25, 57, 59), (21, 20, 52, 53), (14, 13, 45, 46), (22, 21, 53, 54), (15, 14, 46, 47), (23, 22, 54, 55), (16, 15, 47, 48), (24, 23, 55, 56), (17, 16, 48, 49), (25, 24, 56, 57), (18, 17, 49, 50), (19, 18, 50, 51), (13, 28, 58, 45), (20, 19, 51, 52), (46, 45, 58, 59, 57, 56, 55, 54, 53, 52, 51, 50, 49, 48, 47), (31, 32, 33, 34, 35, 36, 37, 38, 39, 40, 41, 42, 44, 43, 30), (64, 43, 65), (66, 44, 67), (67, 44, 27, 68), (68, 27, 69), (69, 29, 70), (70, 29, 59, 71), (71, 59, 72), (60, 58, 61), (61, 58, 28, 62), (26, 62, 28), (62, 26, 63), (63, 26, 43, 64), (62, 74, 107), (72, 95, 82, 71), (63, 75, 74, 62), (64, 76, 75, 63), (67, 79, 78, 66), (65, 77, 76, 64), (68, 80, 79, 67), (69, 81, 80, 68), (61, 73, 94, 60), (70, 108, 81, 69), (62, 107, 73, 61), (71, 82, 108, 70), (105, 106, 119, 118), (102, 103, 116, 115), (99, 100, 113, 112), (106, 96, 109, 119), (96, 97, 110, 109), (103, 104, 117, 116), (100, 101, 114, 113), (97, 98, 111, 110), (104, 105, 118, 117), (78, 79, 89), (98, 99, 112, 111), (88, 87, 124, 125), (85, 84, 121, 122), (92, 91, 128, 129), (89, 79, 126), (86, 85, 122, 123), (93, 92, 129, 130), (90, 89, 126, 127), (87, 86, 123, 124), (83, 93, 130, 120), (84, 83, 120, 121), (91, 90, 127, 128), (80, 126, 79), (108, 82, 115), (102, 115, 82), (95, 102, 82), (73, 101, 94), (101, 73, 114), (114, 73, 107), (75, 76, 125), (125, 76, 88), (88, 76, 77), (27, 29, 69), (121, 120, 130, 129, 128, 127, 126, 80, 75, 125, 124, 123, 122), (110, 111, 112, 113, 114, 107, 108, 115, 116, 117, 118, 119, 109), (74, 81, 108, 107), (75, 80, 81, 74), (98, 97, 138, 139), (106, 105, 146, 147), (99, 98, 139, 140), (96, 106, 147, 137), (72, 59, 132, 134), (100, 99, 140, 141), (94, 101, 142, 135), (58, 60, 133, 131), (101, 100, 141, 142), (59, 58, 131, 132), (102, 95, 136, 143), (103, 102, 143, 144), (95, 72, 134, 136), (104, 103, 144, 145), (97, 96, 137, 138), (60, 94, 135, 133), (105, 104, 145, 146), (89, 90, 161, 160), (90, 91, 162, 161), (83, 84, 155, 154), (66, 78, 153, 151), (91, 92, 163, 162), (65, 43, 148, 150), (84, 85, 156, 155), (92, 93, 164, 163), (44, 66, 151, 149), (43, 44, 149, 148), (85, 86, 157, 156), (93, 83, 154, 164), (86, 87, 158, 157), (77, 65, 150, 152), (88, 77, 152, 159), (87, 88, 159, 158), (78, 89, 160, 153), (132, 131, 133, 135, 142, 141, 140, 139, 138, 137, 147, 146, 145, 144, 143, 136, 134), (149, 151, 153, 160, 161, 162, 163, 164, 154, 155, 156, 157, 158, 159, 152, 150, 148)])
me_circle_003.polygons.foreach_set('use_smooth', [True] * 141)
me_circle_003.materials.append(mat_kukalink3material)
me_circle_003.use_remesh_preserve_volume = False
me_circle_003.use_remesh_preserve_attributes = False
me_circle_003.use_mirror_vertex_groups = False
me_circle_003.update()
me_circle_006 = bpy.data.meshes.new('Circle.006')
me_circle_006.from_pydata([(0.0, 0.1, -0.05009), (-0.05, 0.0866, -0.05009), (-0.0866, 0.05, -0.05009), (-0.1, -4.371e-09, -0.05009), (-0.0866, -0.05, -0.05009), (-0.05, -0.0866, -0.05009), (-1.51e-08, -0.1, -0.05009), (0.1, -0.0866, -0.05009), (0.1, -0.05, -0.05009), (0.1, -4.649e-08, -0.05009), (0.1, 0.05, -0.05009), (0.1, 0.0866, -0.05009), (0.0, 0.05182, -0.05009), (-0.02591, 0.04488, -0.05009), (-0.04488, 0.02591, -0.05009), (-0.05182, -2.265e-09, -0.05009), (-0.04488, -0.02591, -0.05009), (-0.02591, -0.04488, -0.05009), (-7.824e-09, -0.05182, -0.05009), (0.02591, -0.04488, -0.05009), (0.04488, -0.02591, -0.05009), (0.05182, -2.409e-08, -0.05009), (0.04488, 0.02591, -0.05009), (0.02591, 0.04488, -0.05009), (0.0, 0.1, 0.05009), (-0.05, 0.0866, 0.05009), (-0.0866, 0.05, 0.05009), (-0.1, -4.371e-09, 0.05009), (-0.0866, -0.05, 0.05009), (-0.05, -0.0866, 0.05009), (-1.51e-08, -0.1, 0.05009), (0.1, -0.0866, 0.05009), (0.1, -0.05, 0.05009), (0.1, -4.649e-08, 0.05009), (0.1, 0.05, 0.05009), (0.1, 0.0866, 0.05009), (0.0, 0.05182, 0.05009), (-0.02591, 0.04488, 0.05009), (-0.04488, 0.02591, 0.05009), (-0.05182, -2.265e-09, 0.05009), (-0.04488, -0.02591, 0.05009), (-0.02591, -0.04488, 0.05009), (-7.824e-09, -0.05182, 0.05009), (0.02591, -0.04488, 0.05009), (0.04488, -0.02591, 0.05009), (0.05182, -2.409e-08, 0.05009), (0.04488, 0.02591, 0.05009), (0.02591, 0.04488, 0.05009)], [], [(7, 6, 18, 19), (4, 3, 15, 16), (11, 10, 22, 23), (1, 0, 12, 13), (8, 7, 19, 20), (5, 4, 16, 17), (0, 11, 23, 12), (2, 1, 13, 14), (9, 8, 20, 21), (6, 5, 17, 18), (3, 2, 14, 15), (10, 9, 21, 22), (31, 43, 42, 30), (28, 40, 39, 27), (35, 47, 46, 34), (25, 37, 36, 24), (32, 44, 43, 31), (29, 41, 40, 28), (24, 36, 47, 35), (26, 38, 37, 25), (33, 45, 44, 32), (30, 42, 41, 29), (27, 39, 38, 26), (34, 46, 45, 33), (6, 30, 29, 5), (7, 31, 30, 6), (1, 25, 24, 0), (2, 26, 25, 1), (3, 27, 26, 2), (4, 28, 27, 3), (0, 24, 35, 11), (5, 29, 28, 4)])
me_circle_006.polygons.foreach_set('use_smooth', [True] * 32)
me_circle_006.use_remesh_preserve_volume = False
me_circle_006.use_remesh_preserve_attributes = False
me_circle_006.use_mirror_vertex_groups = False
me_circle_006.update()
me_circle_011 = bpy.data.meshes.new('Circle.011')
me_circle_011.from_pydata([(0.0, 0.1, -0.05009), (-0.05, 0.0866, -0.05009), (-0.0866, 0.05, -0.05009), (-0.1, -4.371e-09, -0.05009), (-0.0866, -0.05, -0.05009), (-0.05, -0.0866, -0.05009), (-1.51e-08, -0.1, -0.05009), (0.1, -0.0866, -0.05009), (0.1, -0.05, -0.05009), (0.1, -4.649e-08, -0.05009), (0.1, 0.05, -0.05009), (0.1, 0.0866, -0.05009), (0.0, 0.05182, -0.05009), (-0.02591, 0.04488, -0.05009), (-0.04488, 0.02591, -0.05009), (-0.05182, -2.265e-09, -0.05009), (-0.04488, -0.02591, -0.05009), (-0.02591, -0.04488, -0.05009), (-7.824e-09, -0.05182, -0.05009), (0.02591, -0.04488, -0.05009), (0.04488, -0.02591, -0.05009), (0.05182, -2.409e-08, -0.05009), (0.04488, 0.02591, -0.05009), (0.02591, 0.04488, -0.05009), (0.0, 0.1, 0.05009), (-0.05, 0.0866, 0.05009), (-0.0866, 0.05, 0.05009), (-0.1, -4.371e-09, 0.05009), (-0.0866, -0.05, 0.05009), (-0.05, -0.0866, 0.05009), (-1.51e-08, -0.1, 0.05009), (0.1, -0.0866, 0.05009), (0.1, -0.05, 0.05009), (0.1, -4.649e-08, 0.05009), (0.1, 0.05, 0.05009), (0.1, 0.0866, 0.05009), (0.0, 0.05182, 0.05009), (-0.02591, 0.04488, 0.05009), (-0.04488, 0.02591, 0.05009), (-0.05182, -2.265e-09, 0.05009), (-0.04488, -0.02591, 0.05009), (-0.02591, -0.04488, 0.05009), (-7.824e-09, -0.05182, 0.05009), (0.02591, -0.04488, 0.05009), (0.04488, -0.02591, 0.05009), (0.05182, -2.409e-08, 0.05009), (0.04488, 0.02591, 0.05009), (0.02591, 0.04488, 0.05009)], [], [(7, 6, 18, 19), (4, 3, 15, 16), (11, 10, 22, 23), (1, 0, 12, 13), (8, 7, 19, 20), (5, 4, 16, 17), (0, 11, 23, 12), (2, 1, 13, 14), (9, 8, 20, 21), (6, 5, 17, 18), (3, 2, 14, 15), (10, 9, 21, 22), (31, 43, 42, 30), (28, 40, 39, 27), (35, 47, 46, 34), (25, 37, 36, 24), (32, 44, 43, 31), (29, 41, 40, 28), (24, 36, 47, 35), (26, 38, 37, 25), (33, 45, 44, 32), (30, 42, 41, 29), (27, 39, 38, 26), (34, 46, 45, 33), (6, 30, 29, 5), (7, 31, 30, 6), (1, 25, 24, 0), (2, 26, 25, 1), (3, 27, 26, 2), (4, 28, 27, 3), (0, 24, 35, 11), (5, 29, 28, 4)])
me_circle_011.polygons.foreach_set('use_smooth', [True] * 32)
me_circle_011.use_remesh_preserve_volume = False
me_circle_011.use_remesh_preserve_attributes = False
me_circle_011.use_mirror_vertex_groups = False
me_circle_011.update()
me_circle = bpy.data.meshes.new('Circle')
me_circle.from_pydata([(-0.3959, -0.1054, 0.06796), (-0.3959, -0.1054, -0.0459), (-0.3639, -0.1054, -0.1551), (-0.3023, -0.1054, -0.2509), (-0.2163, -0.1054, -0.3255), (-0.1127, -0.1054, -0.3728), (-7.006e-08, -0.1054, -0.389), (0.1127, -0.1054, -0.3728), (0.2163, -0.1054, -0.3255), (0.3023, -0.1054, -0.2509), (0.3639, -0.1054, -0.1551), (0.3959, -0.1054, -0.0459), (0.3959, -0.1054, 0.06796), (0.379, -0.1054, 0.4373), (-0.379, -0.1054, 0.4373), (-0.3959, 0.1054, 0.06796), (-0.3959, 0.1054, -0.0459), (-0.3639, 0.1054, -0.1551), (-0.3023, 0.1054, -0.2509), (-0.2163, 0.1054, -0.3255), (-0.1127, 0.1054, -0.3728), (-7.006e-08, 0.1054, -0.389), (0.1127, 0.1054, -0.3728), (0.2163, 0.1054, -0.3255), (0.3023, 0.1054, -0.2509), (0.3639, 0.1054, -0.1551), (0.3959, 0.1054, -0.0459), (0.3959, 0.1054, 0.06796), (0.379, 0.1054, 0.4373), (-0.379, 0.1054, 0.4373), (-1.039e-08, 0.4448, 0.5516), (-0.1521, 0.4179, 0.5516), (-0.2859, 0.3407, 0.5516), (-0.3852, 0.2224, 0.5516), (-0.438, 0.07723, 0.5516), (-0.438, -0.07723, 0.5516), (-0.3852, -0.2224, 0.5516), (-0.2859, -0.3407, 0.5516), (-0.1521, -0.4179, 0.5516), (-7.755e-08, -0.4448, 0.5516), (0.1521, -0.4179, 0.5516), (0.2859, -0.3407, 0.5516), (0.3852, -0.2224, 0.5516), (0.438, -0.07723, 0.5516), (0.438, 0.07723, 0.5516), (0.3852, 0.2224, 0.5516), (0.2859, 0.3407, 0.5516), (0.1521, 0.4179, 0.5516), (-8.931e-09, 0.4448, 1.174), (-0.1521, 0.4179, 1.174), (-0.2859, 0.3407, 1.174), (-0.3852, 0.2224, 1.174), (-0.438, 0.07723, 1.174), (-0.438, -0.07723, 1.174), (-0.3852, -0.2224, 1.174), (-0.2859, -0.3407, 1.174), (-0.1521, -0.4179, 1.174), (-7.609e-08, -0.4448, 1.174), (0.1521, -0.4179, 1.174), (0.2859, -0.3407, 1.174), (0.3852, -0.2224, 1.174), (0.438, -0.07723, 1.174), (0.438, 0.07723, 1.174), (0.3852, 0.2224, 1.174), (0.2859, 0.3407, 1.174), (0.1521, 0.4179, 1.174), (-4.172e-09, 0.3238, 1.174), (-0.1107, 0.3042, 1.174), (-0.2081, 0.248, 1.174), (-0.2804, 0.1619, 1.174), (-0.3188, 0.05622, 1.174), (-0.3188, -0.05622, 1.174), (-0.2804, -0.1619, 1.174), (-0.2081, -0.248, 1.174), (-0.1107, -0.3042, 1.174), (-5.306e-08, -0.3238, 1.174), (0.1107, -0.3042, 1.174), (0.2081, -0.248, 1.174), (0.2804, -0.1619, 1.174), (0.3188, -0.05622, 1.174), (0.3188, 0.05622, 1.174), (0.2804, 0.1619, 1.174), (0.2081, 0.248, 1.174), (0.1107, 0.3042, 1.174), (-4.111e-09, 0.3238, 1.193), (-0.1107, 0.3042, 1.193), (-0.2081, 0.248, 1.193), (-0.2804, 0.1619, 1.193), (-0.3188, 0.05622, 1.193), (-0.3188, -0.05622, 1.193), (-0.2804, -0.1619, 1.193), (-0.2081, -0.248, 1.193), (-0.1107, -0.3042, 1.193), (-5.3e-08, -0.3238, 1.193), (0.1107, -0.3042, 1.193), (0.2081, -0.248, 1.193), (0.2804, -0.1619, 1.193), (0.3188, -0.05622, 1.193), (0.3188, 0.05622, 1.193), (0.2804, 0.1619, 1.193), (0.2081, 0.248, 1.193), (0.1107, 0.3042, 1.193)], [], [(12, 11, 26, 27), (5, 4, 19, 20), (6, 5, 20, 21), (13, 12, 27, 28), (7, 6, 21, 22), (0, 14, 29, 15), (8, 7, 22, 23), (1, 0, 15, 16), (9, 8, 23, 24), (2, 1, 16, 17), (10, 9, 24, 25), (3, 2, 17, 18), (11, 10, 25, 26), (4, 3, 18, 19), (1, 2, 3, 4, 5, 6, 7, 8, 9, 10, 11, 12, 13, 14, 0), (16, 15, 29, 28, 27, 26, 25, 24, 23, 22, 21, 20, 19, 18, 17), (43, 61, 60, 42), (36, 54, 53, 35), (44, 62, 61, 43), (37, 55, 54, 36), (45, 63, 62, 44), (38, 56, 55, 37), (31, 49, 48, 30), (46, 64, 63, 45), (39, 57, 56, 38), (32, 50, 49, 31), (47, 65, 64, 46), (40, 58, 57, 39), (33, 51, 50, 32), (30, 48, 65, 47), (41, 59, 58, 40), (34, 52, 51, 33), (42, 60, 59, 41), (35, 53, 52, 34), (62, 63, 81, 80), (55, 56, 74, 73), (48, 49, 67, 66), (63, 64, 82, 81), (56, 57, 75, 74), (49, 50, 68, 67), (64, 65, 83, 82), (57, 58, 76, 75), (50, 51, 69, 68), (65, 48, 66, 83), (58, 59, 77, 76), (51, 52, 70, 69), (59, 60, 78, 77), (52, 53, 71, 70), (60, 61, 79, 78), (53, 54, 72, 71), (61, 62, 80, 79), (54, 55, 73, 72), (74, 75, 93, 92), (67, 68, 86, 85), (82, 83, 101, 100), (75, 76, 94, 93), (68, 69, 87, 86), (83, 66, 84, 101), (76, 77, 95, 94), (69, 70, 88, 87), (77, 78, 96, 95), (70, 71, 89, 88), (78, 79, 97, 96), (71, 72, 90, 89), (79, 80, 98, 97), (72, 73, 91, 90), (80, 81, 99, 98), (73, 74, 92, 91), (66, 67, 85, 84), (81, 82, 100, 99), (28, 29, 33, 45), (42, 13, 43), (33, 29, 34), (29, 14, 35, 34), (35, 14, 36), (44, 28, 45), (13, 28, 44, 43), (37, 36, 42, 41, 40, 39, 38), (13, 42, 36, 14), (31, 30, 47, 46, 45, 33, 32)])
me_circle.polygons.foreach_set('use_smooth', [1, 1, 1, 1, 1, 1, 1, 1, 1, 1, 1, 1, 1, 1, 1, 1, 1, 1, 1, 1, 1, 1, 1, 1, 1, 1, 1, 1, 1, 1, 1, 1, 1, 1, 0, 0, 0, 0, 0, 0, 0, 0, 0, 0, 0, 0, 0, 0, 0, 0, 0, 0, 1, 1, 1, 1, 1, 1, 1, 1, 1, 1, 1, 1, 1, 1, 1, 1, 1, 1, 1, 1, 1, 1, 1, 1, 1, 1, 1, 1])
me_circle.materials.append(mat_kukalink4material)
me_circle.use_remesh_preserve_volume = False
me_circle.use_remesh_preserve_attributes = False
me_circle.use_mirror_vertex_groups = False
me_circle.update()
me_circle_013 = bpy.data.meshes.new('Circle.013')
me_circle_013.from_pydata([(0.0, 0.1, -0.05009), (-0.05, 0.0866, -0.05009), (-0.0866, 0.05, -0.05009), (-0.1, -4.371e-09, -0.05009), (-0.0866, -0.05, -0.05009), (-0.05, -0.0866, -0.05009), (-1.51e-08, -0.1, -0.05009), (0.1, -0.0866, -0.05009), (0.1, -0.05, -0.05009), (0.1, -4.649e-08, -0.05009), (0.1, 0.05, -0.05009), (0.1, 0.0866, -0.05009), (0.0, 0.05182, -0.05009), (-0.02591, 0.04488, -0.05009), (-0.04488, 0.02591, -0.05009), (-0.05182, -2.265e-09, -0.05009), (-0.04488, -0.02591, -0.05009), (-0.02591, -0.04488, -0.05009), (-7.824e-09, -0.05182, -0.05009), (0.02591, -0.04488, -0.05009), (0.04488, -0.02591, -0.05009), (0.05182, -2.409e-08, -0.05009), (0.04488, 0.02591, -0.05009), (0.02591, 0.04488, -0.05009), (0.0, 0.1, 0.05009), (-0.05, 0.0866, 0.05009), (-0.0866, 0.05, 0.05009), (-0.1, -4.371e-09, 0.05009), (-0.0866, -0.05, 0.05009), (-0.05, -0.0866, 0.05009), (-1.51e-08, -0.1, 0.05009), (0.1, -0.0866, 0.05009), (0.1, -0.05, 0.05009), (0.1, -4.649e-08, 0.05009), (0.1, 0.05, 0.05009), (0.1, 0.0866, 0.05009), (0.0, 0.05182, 0.05009), (-0.02591, 0.04488, 0.05009), (-0.04488, 0.02591, 0.05009), (-0.05182, -2.265e-09, 0.05009), (-0.04488, -0.02591, 0.05009), (-0.02591, -0.04488, 0.05009), (-7.824e-09, -0.05182, 0.05009), (0.02591, -0.04488, 0.05009), (0.04488, -0.02591, 0.05009), (0.05182, -2.409e-08, 0.05009), (0.04488, 0.02591, 0.05009), (0.02591, 0.04488, 0.05009)], [], [(7, 6, 18, 19), (4, 3, 15, 16), (11, 10, 22, 23), (1, 0, 12, 13), (8, 7, 19, 20), (5, 4, 16, 17), (0, 11, 23, 12), (2, 1, 13, 14), (9, 8, 20, 21), (6, 5, 17, 18), (3, 2, 14, 15), (10, 9, 21, 22), (31, 43, 42, 30), (28, 40, 39, 27), (35, 47, 46, 34), (25, 37, 36, 24), (32, 44, 43, 31), (29, 41, 40, 28), (24, 36, 47, 35), (26, 38, 37, 25), (33, 45, 44, 32), (30, 42, 41, 29), (27, 39, 38, 26), (34, 46, 45, 33), (6, 30, 29, 5), (7, 31, 30, 6), (1, 25, 24, 0), (2, 26, 25, 1), (3, 27, 26, 2), (4, 28, 27, 3), (0, 24, 35, 11), (5, 29, 28, 4)])
me_circle_013.polygons.foreach_set('use_smooth', [True] * 32)
me_circle_013.use_remesh_preserve_volume = False
me_circle_013.use_remesh_preserve_attributes = False
me_circle_013.use_mirror_vertex_groups = False
me_circle_013.update()
me_circle_004 = bpy.data.meshes.new('Circle.004')
me_circle_004.from_pydata([(9.941e-10, 0.4, -9.239e-07), (-0.1368, 0.3759, -9.239e-07), (-0.2571, 0.3064, -9.239e-07), (-0.3464, 0.2, -9.239e-07), (-0.3939, 0.06946, -9.239e-07), (-0.3939, -0.06946, -9.239e-07), (-0.3464, -0.2, -9.239e-07), (-0.2571, -0.3064, -9.239e-07), (-0.1368, -0.3759, -9.239e-07), (-5.94e-08, -0.4, -9.239e-07), (0.1368, -0.3759, -9.239e-07), (0.2571, -0.3064, -9.239e-07), (0.3464, -0.2, -9.239e-07), (0.3939, -0.06946, -9.239e-07), (0.3939, 0.06946, -9.239e-07), (0.3464, 0.2, -9.239e-07), (0.2571, 0.3064, -9.239e-07), (0.1368, 0.3759, -9.239e-07), (-5.878e-12, 0.4, -0.2014), (-0.1368, 0.3759, -0.2014), (-0.2571, 0.3064, -0.2014), (-0.3464, 0.2, -0.2014), (-0.3939, 0.06946, -0.2014), (-0.3939, -0.06946, -0.2014), (-0.3464, -0.2, -0.2014), (-0.2571, -0.3064, -0.2014), (-0.1368, -0.3759, -0.2014), (-6.04e-08, -0.4, -0.2014), (0.1368, -0.3759, -0.2014), (0.2571, -0.3064, -0.2014), (0.3464, -0.2, -0.2014), (0.3939, -0.06946, -0.2014), (0.3939, 0.06946, -0.2014), (0.3464, 0.2, -0.2014), (0.2571, 0.3064, -0.2014), (0.1368, 0.3759, -0.2014)], [], [(1, 2, 3, 4, 5, 6, 7, 8, 9, 10, 11, 12, 13, 14, 15, 16, 17, 0), (19, 18, 35, 34, 33, 32, 31, 30, 29, 28, 27, 26, 25, 24, 23, 22, 21, 20), (12, 30, 31, 13), (5, 23, 24, 6), (13, 31, 32, 14), (6, 24, 25, 7), (14, 32, 33, 15), (7, 25, 26, 8), (0, 18, 19, 1), (15, 33, 34, 16), (8, 26, 27, 9), (1, 19, 20, 2), (16, 34, 35, 17), (9, 27, 28, 10), (2, 20, 21, 3), (17, 35, 18, 0), (10, 28, 29, 11), (3, 21, 22, 4), (11, 29, 30, 12), (4, 22, 23, 5)])
me_circle_004.polygons.foreach_set('use_smooth', [0, 0, 1, 1, 1, 1, 1, 1, 1, 1, 1, 1, 1, 1, 1, 1, 1, 1, 1, 1])
me_circle_004.use_remesh_preserve_volume = False
me_circle_004.use_remesh_preserve_attributes = False
me_circle_004.use_mirror_vertex_groups = False
me_circle_004.update()

# ---- objects
ob_lamp_001 = bpy.data.objects.new('Lamp.001', light_lamp_001)
ob_kukabase = bpy.data.objects.new('kukaBase', me_plane_004)
ob_kukascrew2 = bpy.data.objects.new('kukaScrew2', me_circle_010)
ob_kukascrew3 = bpy.data.objects.new('kukaScrew3', me_circle_009)
ob_kukascrew1 = bpy.data.objects.new('kukaScrew1', me_circle_008)
ob_kukascrew4 = bpy.data.objects.new('kukaScrew4', me_circle_005)
ob_kukalink1 = bpy.data.objects.new('kukaLink1', me_circle_001)
ob_kukalink2 = bpy.data.objects.new('kukaLink2', me_circle_002)
ob_kukasleevefixture2 = bpy.data.objects.new('kukaSleeveFixture2', me_circle_007)
ob_kukasleevefixture1 = bpy.data.objects.new('kukaSleeveFixture1', me_circle_012)
ob_kukalink3 = bpy.data.objects.new('kukaLink3', me_circle_003)
ob_kukasleevefixture4 = bpy.data.objects.new('kukaSleeveFixture4', me_circle_006)
ob_kukasleevefixture3 = bpy.data.objects.new('kukaSleeveFixture3', me_circle_011)
ob_kukalink4 = bpy.data.objects.new('kukaLink4', me_circle)
ob_kukasleevefixture5 = bpy.data.objects.new('kukaSleeveFixture5', me_circle_013)
ob_kukalink5 = bpy.data.objects.new('kukaLink5', me_circle_004)
ob_lamp = bpy.data.objects.new('Lamp', light_lamp)

# ---- transforms, parenting, visibility, modifiers, constraints
ob_lamp_001.location = (-0.6985, 6.883, 6.272)
ob_lamp_001.rotation_euler = (0.6503, 0.05522, 1.866)
ob_lamp_001.lock_rotations_4d = False
ob_lamp_001.empty_display_type = 'ARROWS'
ob_lamp_001.color = (0.0, 0.0, 0.0, 0.0)
ob_lamp_001.lineart.crease_threshold = 0.0
ob_kukabase.location = (0.0, 0.0, 0.0)
ob_kukabase.lineart.crease_threshold = 0.0
_m = ob_kukabase.modifiers.new('Triangulate', 'TRIANGULATE')
ob_kukascrew2.parent = ob_kukabase
ob_kukascrew2.location = (0.904, 4.87e-05, 0.2017)
ob_kukascrew2.lineart.crease_threshold = 0.0
ob_kukascrew3.parent = ob_kukabase
ob_kukascrew3.location = (-0.0001124, 0.9041, 0.2017)
ob_kukascrew3.lineart.crease_threshold = 0.0
ob_kukascrew1.parent = ob_kukabase
ob_kukascrew1.location = (-0.9041, 4.819e-05, 0.2017)
ob_kukascrew1.lineart.crease_threshold = 0.0
ob_kukascrew4.parent = ob_kukabase
ob_kukascrew4.location = (-0.0001124, -0.9041, 0.2017)
ob_kukascrew4.lineart.crease_threshold = 0.0
ob_kukalink1.parent = ob_kukabase
ob_kukalink1.location = (-0.004043, -3.073e-08, 1.355)
ob_kukalink1.lineart.crease_threshold = 0.0
ob_kukalink2.parent = ob_kukalink1
ob_kukalink2.matrix_parent_inverse = Matrix(((1.0, 0.0, 0.0, 0.004043), (0.0, 1.0, 0.0, 3.073e-08), (0.0, 0.0, 1.0, -0.8798), (0.0, 0.0, 0.0, 1.0)))
ob_kukalink2.location = (-0.6475, 1.22e-07, 2.47)
ob_kukalink2.lineart.crease_threshold = 0.0
ob_kukasleevefixture2.parent = ob_kukalink2
ob_kukasleevefixture2.matrix_parent_inverse = Matrix(((1.0, 0.0, 0.0, 0.6475), (0.0, 1.0, 0.0, -1.22e-07), (0.0, 0.0, 1.0, -2.945), (0.0, 0.0, 0.0, 1.0)))
ob_kukasleevefixture2.location = (-1.227, 1.51e-10, 6.706)
ob_kukasleevefixture2.rotation_euler = (0.0, -0.02269, 0.0)
ob_kukasleevefixture2.lineart.crease_threshold = 0.0
ob_kukasleevefixture1.parent = ob_kukalink2
ob_kukasleevefixture1.matrix_parent_inverse = Matrix(((1.0, 0.0, 0.0, 0.6475), (0.0, 1.0, 0.0, -1.22e-07), (0.0, 0.0, 1.0, -2.945), (0.0, 0.0, 0.0, 1.0)))
ob_kukasleevefixture1.location = (-1.425, 1.335e-06, 3.676)
ob_kukasleevefixture1.rotation_euler = (0.0, 0.06283, 0.0)
ob_kukasleevefixture1.lineart.crease_threshold = 0.0
ob_kukalink3.parent = ob_kukalink2
ob_kukalink3.matrix_parent_inverse = Matrix(((1.0, 0.0, 0.0, 0.004043), (0.0, 1.0, 0.0, 1.192e-07), (0.0, 0.0, 1.0, -2.133), (0.0, 0.0, 0.0, 1.0)))
ob_kukalink3.location = (-9.779e-07, -0.01193, 7.446)
ob_kukalink3.lineart.crease_threshold = 0.0
ob_kukasleevefixture4.parent = ob_kukalink3
ob_kukasleevefixture4.matrix_parent_inverse = Matrix(((1.0, 0.0, 0.0, 0.6435), (0.0, 1.0, 0.0, 0.01193), (0.0, 0.0, 1.0, -8.259), (0.0, 0.0, 0.0, 1.0)))
ob_kukasleevefixture4.location = (-1.332, 0.0, 10.46)
ob_kukasleevefixture4.lineart.crease_threshold = 0.0
ob_kukasleevefixture3.parent = ob_kukalink3
ob_kukasleevefixture3.matrix_parent_inverse = Matrix(((1.0, 0.0, 0.0, 0.6435), (0.0, 1.0, 0.0, 0.01193), (0.0, 0.0, 1.0, -8.259), (0.0, 0.0, 0.0, 1.0)))
ob_kukasleevefixture3.location = (-1.274, 0.0, 9.082)
ob_kukasleevefixture3.rotation_euler = (0.0, -0.05585, 0.0)
ob_kukasleevefixture3.lineart.crease_threshold = 0.0
ob_kukalink4.parent = ob_kukalink3
ob_kukalink4.matrix_parent_inverse = Matrix(((1.0, 0.0, 0.0, -0.0919), (0.0, 1.0, 1.164e-10, 0.01193), (0.0, 0.0, 1.0, -6.997), (0.0, 0.0, 0.0, 1.0)))
ob_kukalink4.location = (-0.1101, -2.993e-07, 10.86)
ob_kukalink4.lineart.crease_threshold = 0.0
ob_kukasleevefixture5.parent = ob_kukalink4
ob_kukasleevefixture5.matrix_parent_inverse = Matrix(((1.0, 0.0, 0.0, 0.8455), (0.0, 1.0, -1.164e-10, 5.729e-08), (0.0, 0.0, 1.0, -12.13), (0.0, 0.0, 0.0, 1.0)))
ob_kukasleevefixture5.location = (-1.374, -3.262e-07, 12.77)
ob_kukasleevefixture5.lineart.crease_threshold = 0.0
ob_kukalink5.parent = ob_kukalink4
ob_kukalink5.matrix_parent_inverse = Matrix(((1.0, 0.0, 0.0, 0.2119), (0.0, 1.0, -1.164e-10, 2.991e-07), (0.0, 0.0, 1.0, -9.16), (0.0, 0.0, 0.0, 1.0)))
ob_kukalink5.location = (-0.2119, -1.024e-06, 10.55)
ob_kukalink5.scale = (1.0, 1.0, 1.0)
ob_kukalink5.lineart.crease_threshold = 0.0
ob_lamp.location = (2.4, -7.585, 9.91)
ob_lamp.rotation_euler = (0.6503, 0.05522, 1.866)
ob_lamp.lock_rotations_4d = False
ob_lamp.empty_display_type = 'ARROWS'
ob_lamp.color = (0.0, 0.0, 0.0, 0.0)
ob_lamp.lineart.crease_threshold = 0.0

# ---- collection membership
col_collection_1.objects.link(ob_lamp_001)
col_collection_1.objects.link(ob_kukabase)
col_collection_1.objects.link(ob_kukascrew2)
col_collection_1.objects.link(ob_kukascrew3)
col_collection_1.objects.link(ob_kukascrew1)
col_collection_1.objects.link(ob_kukascrew4)
col_collection_1.objects.link(ob_kukalink1)
col_collection_1.objects.link(ob_kukalink2)
col_collection_1.objects.link(ob_kukasleevefixture2)
col_collection_1.objects.link(ob_kukasleevefixture1)
col_collection_1.objects.link(ob_kukalink3)
col_collection_1.objects.link(ob_kukasleevefixture4)
col_collection_1.objects.link(ob_kukasleevefixture3)
col_collection_1.objects.link(ob_kukalink4)
col_collection_1.objects.link(ob_kukasleevefixture5)
col_collection_1.objects.link(ob_kukalink5)
col_collection_1.objects.link(ob_lamp)

# ---- scene / render settings (as saved in the file)
scene.frame_start = 1; scene.frame_end = 250; scene.frame_set(1)
scene.render.engine = 'BLENDER_EEVEE_NEXT'
scene.render.resolution_percentage = 50
scene.render.dither_intensity = 0.0
scene.cycles.use_denoising = False
scene.cycles.samples = 128
scene.cycles.sampling_pattern = 'TABULATED_SOBOL'
scene.cycles.light_sampling_threshold = 0.0
scene.cycles.use_adaptive_sampling = False
scene.cycles.use_light_tree = False
scene.cycles.blur_glossy = 0.0
scene.cycles.sample_clamp_indirect = 0.0
scene.view_settings.view_transform = 'Standard'
bpy.context.view_layer.update()

# ---- added for rendering (the .blend has no active camera): camera
cam_auto = bpy.data.cameras.new('AutoCamera')
cam_auto.lens = 50.0
cam_auto.sensor_width = 36.0
cam_auto.clip_end = 1000.0
ob_auto_camera = bpy.data.objects.new('AutoCamera', cam_auto)
scene.collection.objects.link(ob_auto_camera)
ob_auto_camera.location = (12.5928, -15.4294, 17.0457)
ob_auto_camera.rotation_euler = (1.09748, -7.21219e-08, 0.694738)
scene.camera = ob_auto_camera
bpy.context.view_layer.update()
